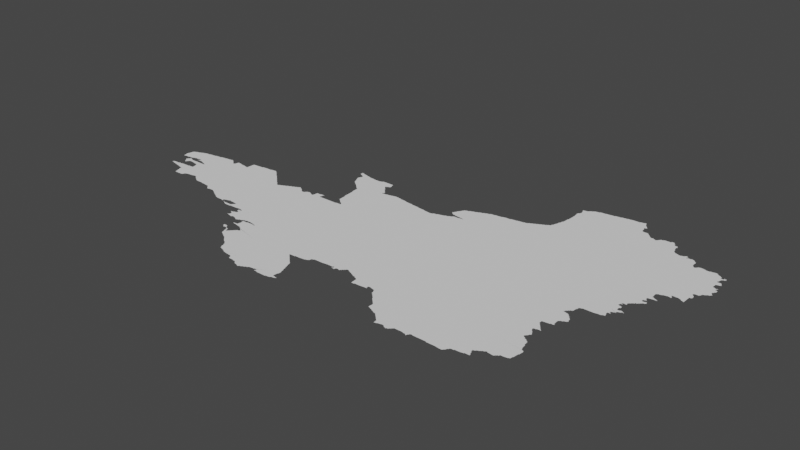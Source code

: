# Source: nfrance.blend  (saved by Blender 3.3.6; exported with 4.5.12 LTS)
import bpy
from mathutils import Matrix  # noqa: F401  (used for matrix-valued properties, if any)

bpy.ops.wm.read_factory_settings(use_empty=True)
scene = bpy.context.scene
scene.name = 'Scene'

# ---- collections
col_collection = bpy.data.collections.new('Collection'); scene.collection.children.link(col_collection)

# ---- node groups
ng_auto_smooth = bpy.data.node_groups.new('Auto Smooth', 'GeometryNodeTree')
_s = ng_auto_smooth.interface.new_socket(name='Geometry', in_out='OUTPUT', socket_type='NodeSocketGeometry')
_s = ng_auto_smooth.interface.new_socket(name='Geometry', in_out='INPUT', socket_type='NodeSocketGeometry')
_s = ng_auto_smooth.interface.new_socket(name='Angle', in_out='INPUT', socket_type='NodeSocketFloat')
_s.subtype = 'ANGLE'
_s.min_value = 0.0
_s.max_value = 3.142
ng_auto_smooth.is_modifier = True
_N = ng_auto_smooth.nodes; _L = ng_auto_smooth.links
n0 = _N.new('NodeGroupOutput'); n0.name = 'Group Output'; n0.location = (480, -100)
n1 = _N.new('NodeGroupInput'); n1.name = 'Group Input'; n1.location = (-420, -300)
n2 = _N.new('NodeGroupInput'); n2.name = 'Group Input.001'; n2.location = (-60, -100)
n3 = _N.new('GeometryNodeSetShadeSmooth'); n3.name = 'Set Shade Smooth'; n3.location = (120, -100)
n3.domain = 'EDGE'
n4 = _N.new('GeometryNodeSetShadeSmooth'); n4.name = 'Set Shade Smooth.001'; n4.location = (300, -100)
n5 = _N.new('GeometryNodeInputMeshEdgeAngle'); n5.name = 'Edge Angle'; n5.location = (-420, -220)
n6 = _N.new('GeometryNodeInputEdgeSmooth'); n6.name = 'Is Edge Smooth'; n6.location = (-60, -160)
n7 = _N.new('GeometryNodeInputShadeSmooth'); n7.name = 'Is Face Smooth'; n7.location = (-240, -340)
n8 = _N.new('FunctionNodeBooleanMath'); n8.name = 'Boolean Math'; n8.location = (-60, -220)
n9 = _N.new('FunctionNodeCompare'); n9.name = 'Compare'; n9.location = (-240, -180)
n9.operation = 'LESS_EQUAL'
_L.new(n5.outputs[0], n9.inputs[0])
_L.new(n4.outputs[0], n0.inputs[0])
_L.new(n1.outputs[1], n9.inputs[1])
_L.new(n9.outputs[0], n8.inputs[0])
_L.new(n7.outputs[0], n8.inputs[1])
_L.new(n2.outputs[0], n3.inputs[0])
_L.new(n6.outputs[0], n3.inputs[1])
_L.new(n3.outputs[0], n4.inputs[0])
_L.new(n8.outputs[0], n3.inputs[2])
n0.is_active_output = True

# ---- world
world_world = bpy.data.worlds.new('World'); scene.world = world_world
world_world.use_nodes = True; world_world.node_tree.nodes.clear()
_N = world_world.node_tree.nodes; _L = world_world.node_tree.links
n0 = _N.new('ShaderNodeOutputWorld'); n0.name = 'World Output'; n0.location = (300, 300)
n1 = _N.new('ShaderNodeBackground'); n1.name = 'Background'; n1.location = (10, 300)
n1.inputs[0].default_value = (0.05088, 0.05088, 0.05088, 1.0)
_L.new(n1.outputs[0], n0.inputs[0])
n0.is_active_output = True
world_world.color = (0.05088, 0.05088, 0.05088)
world_world.use_sun_shadow = False
world_world.sun_shadow_jitter_overblur = 0.0

# ---- meshes
me_mesh_001 = bpy.data.meshes.new('Mesh.001')
me_mesh_001.from_pydata([(-4.568, 48.0, -7.478e-08), (-4.509, 47.99, -9.4e-08), (-4.487, 47.98, -7.454e-08), (-4.49, 47.99, -9.778e-08), (-4.724, 48.04, -7.466e-08), (-4.723, 48.05, -6.638e-08), (-4.71, 48.05, -9.848e-08), (-4.708, 48.06, -7.796e-08), (-4.683, 48.07, -9.588e-08), (-4.662, 48.02, -6.399e-08), (-4.67, 48.03, -9.349e-08), (-4.613, 48.07, -9.647e-08), (-4.594, 48.01, -9.151e-08), (-4.57, 48.01, -1.045e-07), (-4.623, 48.26, -8.374e-08), (-4.63, 48.26, -1.15e-07), (-4.627, 48.26, -6.326e-08), (-4.622, 48.27, -7.39e-08), (-4.604, 48.23, -7.025e-08), (-4.609, 48.25, -9.088e-08), (-4.61, 48.27, -9.76e-08), (-4.606, 48.29, -7.468e-08), (-4.59, 48.07, -9.614e-08), (-4.585, 48.08, -4.578e-08), (-4.586, 48.21, -7.877e-08), (-4.59, 48.23, -9.76e-08), (-4.59, 48.29, -9.848e-08), (-4.587, 48.31, -7.732e-08), (-4.57, 48.08, -6.354e-08), (-4.562, 48.18, -5.28e-08), (-4.568, 48.19, -8.616e-08), (-4.511, 48.23, -9.976e-08), (-4.551, 48.31, -9.817e-08), (-4.57, 48.31, -9.926e-08), (-4.548, 48.08, -7.939e-08), (-4.557, 48.17, -4.162e-08), (-4.557, 48.17, -8.99e-08), (-4.555, 48.17, -3.329e-08), (-4.553, 48.18, -8.391e-08), (-4.549, 48.18, -4.217e-08), (-4.55, 48.19, -9.587e-08), (-4.536, 48.19, -6.973e-08), (-4.53, 48.21, -8.896e-08), (-4.532, 48.31, -8.096e-08), (-4.475, 48.09, -9.085e-08), (-4.517, 48.22, -6.633e-08), (-4.488, 48.29, -9.421e-08), (-4.51, 48.29, -9.419e-08), (-4.516, 48.3, -5.438e-08), (-4.492, 48.24, -7.667e-08), (-4.78, 48.39, -4.661e-08), (-4.783, 48.41, -7.847e-08), (-4.783, 48.43, -7.816e-08), (-4.781, 48.44, -4.606e-08), (-4.765, 48.33, -8.194e-08), (-4.769, 48.37, -9.365e-08), (-4.77, 48.39, -9.77e-08), (-4.77, 48.45, -9.692e-08), (-4.768, 48.47, -8.934e-08), (-4.712, 48.34, -9.176e-08), (-4.76, 48.52, -9.3e-08), (-4.75, 48.53, -9.525e-08), (-4.747, 48.54, -8.113e-08), (-4.65, 48.57, -1.072e-07), (-4.71, 48.55, -9.517e-08), (-4.691, 48.34, -6.52e-08), (-4.702, 48.56, -7.138e-08), (-4.669, 48.57, -8.872e-08), (-4.653, 48.34, -6.472e-08), (-4.65, 48.35, -9.77e-08), (-4.63, 48.35, -9.264e-08), (-4.646, 48.58, -8.491e-08), (-4.597, 48.35, -8.792e-08), (-4.609, 48.59, -1.048e-07), (-4.602, 48.6, -7.344e-08), (-4.569, 48.32, -6.81e-08), (-4.56, 48.36, -5.815e-08), (-4.55, 48.37, -9.189e-08), (-4.569, 48.61, -8.827e-08), (-4.558, 48.32, -4.412e-08), (-4.55, 48.61, -9.92e-08), (-4.546, 48.62, -6.54e-08), (-4.51, 48.38, -8.184e-08), (-4.503, 48.63, -9.508e-08), (-4.433, 47.97, -9.013e-08), (-4.4, 47.92, -7.887e-08), (-4.406, 47.95, -9.067e-08), (-4.41, 47.97, -9.77e-08), (-4.381, 47.86, -4.606e-08), (-4.384, 47.88, -8.354e-08), (-4.39, 47.91, -9.349e-08), (-4.362, 47.8, -4.747e-08), (-4.365, 47.81, -9.404e-08), (-4.37, 47.85, -9.95e-08), (-4.21, 47.81, -1.024e-07), (-4.215, 47.8, -4.899e-08), (-4.192, 47.81, -8.53e-08), (-4.19, 47.83, -9.439e-08), (-4.173, 47.85, -8.1e-08), (-4.18, 47.84, -4.439e-08), (-4.204, 48.1, -6.399e-08), (-4.325, 48.04, -9.988e-08), (-4.467, 48.24, -9.206e-08), (-4.432, 48.09, -9.308e-08), (-4.39, 48.23, -1.012e-07), (-4.402, 48.09, -9.458e-08), (-4.38, 48.22, -5.744e-08), (-4.37, 48.09, -9.458e-08), (-4.362, 48.1, -4.162e-08), (-4.295, 48.1, -9.293e-08), (-4.35, 48.1, -7.256e-08), (-4.329, 48.22, -8.435e-08), (-4.25, 48.29, -1.059e-07), (-4.301, 48.18, -4.528e-08), (-4.304, 48.19, -7.937e-08), (-4.309, 48.21, -9.268e-08), (-4.287, 48.1, -4.997e-08), (-4.281, 48.1, -6.781e-08), (-4.28, 48.11, -1.496e-08), (-4.287, 48.15, -1.549e-07), (-4.29, 48.17, -9.518e-08), (-4.279, 48.11, -7.61e-08), (-4.279, 48.11, -5.993e-08), (-4.265, 48.32, -8.354e-08), (-4.235, 48.29, -4.993e-08), (-4.22, 48.3, -3.329e-08), (-4.229, 48.31, -9.007e-08), (-4.204, 48.29, -4.992e-08), (-4.207, 48.29, -3.74e-08), (-4.204, 48.29, -4.994e-08), (-4.201, 48.29, -5.993e-08), (-4.201, 48.29, -5.993e-08), (-4.217, 48.3, -4.994e-08), (-4.212, 48.3, -6.076e-08), (-4.207, 48.3, -8.99e-08), (-4.45, 48.38, -8.667e-08), (-4.45, 48.63, -9.455e-08), (-4.447, 48.34, -4.162e-08), (-4.445, 48.34, -3.329e-08), (-4.444, 48.34, -5.993e-08), (-4.446, 48.34, -1.589e-07), (-4.44, 48.34, -2.517e-08), (-4.441, 48.34, 3.368e-08), (-4.45, 48.39, -9.792e-08), (-4.432, 48.34, -9.16e-08), (-4.432, 48.35, -6.929e-08), (-4.425, 48.35, -7.969e-08), (-4.42, 48.36, -3.329e-08), (-4.443, 48.64, -7.011e-08), (-4.41, 48.35, -9.364e-08), (-4.407, 48.37, -7.814e-08), (-4.41, 48.39, -1.058e-07), (-4.371, 48.35, -9.753e-08), (-4.39, 48.37, -9.681e-08), (-4.392, 48.38, -2.696e-07), (-4.392, 48.38, -4.007e-08), (-4.39, 48.38, -3.329e-08), (-4.398, 48.38, -4.994e-08), (-4.393, 48.39, -8.99e-08), (-4.387, 48.38, -8.99e-08), (-4.387, 48.39, -8.99e-08), (-4.35, 48.35, -9.275e-08), (-4.349, 48.65, -9.583e-08), (-4.322, 48.34, -6.056e-08), (-4.33, 48.35, -8.628e-08), (-4.33, 48.65, -9.671e-08), (-4.289, 48.33, -8.751e-08), (-3.87, 48.63, -1.17e-07), (-4.27, 48.33, -9.603e-08), (-4.326, 48.66, -6.537e-08), (-4.235, 48.67, -9.899e-08), (-4.208, 48.68, -6.408e-08), (-4.149, 48.69, -8.939e-08), (-4.152, 47.86, -6.187e-08), (-4.137, 47.86, -4.439e-08), (-4.13, 47.87, -9.536e-08), (-4.105, 47.87, -9.224e-08), (-4.031, 47.88, -7.898e-08), (-4.013, 47.88, -4.717e-08), (-4.01, 47.89, -9.77e-08), (-3.99, 47.89, -9.241e-08), (-3.97, 47.89, -9.094e-08), (-3.944, 47.88, -6.633e-08), (-3.95, 47.89, -9.5e-08), (-3.923, 47.86, -5.527e-08), (-3.929, 47.87, -9.083e-08), (-3.9, 47.84, -8.594e-08), (-3.908, 47.85, -8.437e-08), (-3.887, 47.83, -7.749e-08), (-3.865, 47.82, -7.132e-08), (-3.87, 47.83, -9.681e-08), (-3.844, 47.8, -7.085e-08), (-3.849, 47.81, -9.38e-08), (-3.878, 48.09, -8.194e-08), (-4.21, 48.67, -1.003e-07), (-3.89, 48.65, -9.692e-08), (-3.696, 48.57, -9.988e-08), (-3.85, 48.63, -8.799e-08), (-4.11, 48.69, -9.429e-08), (-4.102, 48.7, -4.233e-08), (-4.053, 48.7, -8.542e-08), (-3.97, 48.71, -1.015e-07), (-4.011, 48.71, -9.445e-08), (-3.99, 48.71, -9.614e-08), (-3.985, 48.72, -4.578e-08), (-3.971, 48.72, -5.993e-08), (-3.952, 48.71, -7.935e-08), (-3.911, 48.67, -9.158e-08), (-3.932, 48.69, -8.587e-08), (-3.94, 48.7, -3.329e-08), (-3.918, 48.68, -5.327e-08), (-3.895, 48.66, -6.748e-08), (-3.873, 48.64, -7.491e-08), (-3.841, 48.64, -5.951e-08), (-3.797, 47.79, -8.982e-08), (-3.712, 47.79, -9.293e-08), (-3.685, 47.78, -4.578e-08), (-3.69, 47.79, -9.614e-08), (-3.669, 47.78, -7.225e-08), (-3.637, 47.78, -8.304e-08), (-3.553, 47.77, -9.356e-08), (-3.522, 47.76, -5.327e-08), (-3.529, 47.77, -9.024e-08), (-3.83, 48.65, -9.603e-08), (-3.821, 48.7, -5.438e-08), (-3.827, 48.68, -8.917e-08), (-3.81, 48.71, -8.951e-08), (-3.751, 48.7, -7.544e-08), (-3.73, 48.69, -9.77e-08), (-3.733, 48.7, -4.717e-08), (-3.708, 48.69, -9.075e-08), (-3.618, 48.68, -7.387e-08), (-3.61, 48.67, -9.597e-08), (-3.59, 48.67, -9.128e-08), (-3.57, 48.67, -9.682e-08), (-3.568, 48.69, -9.655e-08), (-3.562, 48.81, -8.168e-08), (-3.55, 48.82, -4.786e-08), (-3.55, 48.81, -9.829e-08), (-3.525, 48.82, -8.028e-08), (-3.286, 47.68, -7.01e-08), (-3.26, 47.66, -3.329e-08), (-3.269, 47.67, -8.448e-08), (-3.248, 47.66, -7.713e-08), (-3.224, 47.64, -7.592e-08), (-3.229, 47.65, -9.4e-08), (-3.208, 47.63, -8.238e-08), (-3.503, 47.74, -8.096e-08), (-3.509, 47.75, -8.928e-08), (-3.483, 47.72, -6.126e-08), (-3.489, 47.73, -8.746e-08), (-3.464, 47.7, -6.088e-08), (-3.469, 47.71, -9.839e-08), (-3.451, 47.7, -6.948e-08), (-3.431, 47.7, -4.756e-08), (-3.43, 47.71, -9.848e-08), (-3.41, 47.71, -9.264e-08), (-3.142, 48.21, -9.198e-08), (-3.372, 47.71, -9.291e-08), (-3.35, 47.71, -9.295e-08), (-3.324, 47.7, -6.193e-08), (-3.33, 47.71, -9.508e-08), (-3.308, 47.69, -8.942e-08), (-3.29, 47.69, -9.827e-08), (-3.389, 48.83, -9.34e-08), (-3.37, 48.83, -9.77e-08), (-3.367, 48.84, -7.154e-08), (-3.274, 48.85, -9.109e-08), (-3.21, 48.85, -9.429e-08), (-3.185, 47.62, -6.249e-08), (-3.19, 47.63, -9.834e-08), (-3.169, 47.61, -9.077e-08), (-3.147, 47.6, -7.195e-08), (-3.15, 47.61, -9.926e-08), (-3.121, 47.58, -4.217e-08), (-3.129, 47.59, -9.626e-08), (-3.109, 47.58, -8.611e-08), (-3.063, 47.57, -9.216e-08), (-2.992, 47.57, -9.403e-08), (-2.981, 47.6, -9.988e-08), (-2.963, 47.56, -4.699e-08), (-2.97, 47.57, -9.536e-08), (-2.951, 47.57, -8.928e-08), (-2.956, 47.58, -5.993e-08), (-2.956, 47.58, -5.993e-08), (-2.955, 47.58, -3.329e-08), (-2.953, 47.59, 3.115e-08), (-2.953, 47.59, -8.316e-08), (-2.946, 47.59, -8.312e-08), (-2.933, 47.56, -3.329e-08), (-2.934, 47.56, -5.993e-08), (-2.93, 47.56, -4.839e-08), (-2.938, 47.56, -4.994e-08), (-2.936, 47.56, -5.868e-08), (-2.931, 47.6, -8.152e-08), (-2.905, 47.54, -5.092e-08), (-2.907, 47.55, -1.026e-07), (-2.915, 47.6, -5.951e-08), (-2.91, 47.61, -9.422e-08), (-2.887, 47.54, -7.311e-08), (-2.897, 47.54, -8.99e-08), (-2.885, 47.54, -8.96e-08), (-2.892, 47.55, -7.491e-08), (-2.885, 47.61, -7.751e-08), (-3.19, 48.85, -9.692e-08), (-3.186, 48.86, -6.434e-08), (-3.089, 48.87, -9.139e-08), (-3.035, 48.83, -9.146e-08), (-3.05, 48.83, -9.521e-08), (-3.07, 48.85, -9.399e-08), (-3.076, 48.86, -6.703e-08), (-3.055, 48.84, -6.973e-08), (-3.03, 48.81, -9.677e-08), (-3.01, 48.79, -9.76e-08), (-3.014, 48.81, -7.468e-08), (-2.99, 48.77, -9.926e-08), (-2.993, 48.79, -7.55e-08), (-2.97, 48.75, -9.909e-08), (-2.973, 48.77, -7.732e-08), (-2.94, 48.74, -6.576e-08), (-2.952, 48.75, -8.048e-08), (-2.912, 48.71, -9.038e-08), (-2.932, 48.73, -8.293e-08), (-2.891, 48.69, -8.862e-08), (-2.919, 48.72, -4.217e-08), (-2.878, 48.68, -7.604e-08), (-2.899, 48.7, -4.217e-08), (-2.863, 47.52, -5.527e-08), (-2.869, 47.53, -9.223e-08), (-2.848, 47.51, -8.269e-08), (-2.85, 47.54, -9.724e-08), (-2.855, 47.62, -5.375e-08), (-2.85, 47.63, -9.791e-08), (-2.827, 47.5, -7.308e-08), (-2.83, 47.51, -1.078e-07), (-2.823, 47.54, -8.25e-08), (-2.829, 47.62, -4.756e-08), (-2.83, 47.63, -9.979e-08), (-2.811, 47.5, -8.526e-08), (-2.77, 47.54, -1.101e-07), (-2.797, 47.62, -7.804e-08), (-2.762, 47.62, -9.656e-08), (-2.75, 47.5, -7.552e-08), (-2.748, 47.54, -9.109e-08), (-2.73, 47.5, -6.219e-08), (-2.73, 47.55, -9.492e-08), (-2.724, 47.56, -6.703e-08), (-2.717, 47.5, -4.439e-08), (-2.71, 47.51, -9.799e-08), (-2.71, 47.57, -9.079e-08), (-2.704, 47.58, -6.703e-08), (-2.71, 47.61, -8.952e-08), (-2.685, 47.51, -9.36e-08), (-2.697, 47.61, -7.491e-08), (-2.69, 47.6, -3.329e-08), (-2.687, 47.61, -8.483e-08), (-2.687, 47.6, -8.468e-08), (-2.593, 47.65, -9.988e-08), (-2.69, 47.59, -9.818e-08), (-2.607, 47.51, -8.98e-08), (-2.56, 47.38, -4.162e-08), (-2.56, 47.38, -5.542e-08), (-2.366, 48.36, -9.618e-08), (-2.837, 48.64, -8.062e-08), (-2.831, 48.63, -9.294e-08), (-2.81, 48.61, -9.399e-08), (-2.816, 48.62, -6.703e-08), (-2.79, 48.59, -9.193e-08), (-2.795, 48.6, -6.796e-08), (-2.77, 48.57, -9.587e-08), (-2.775, 48.58, -7.135e-08), (-2.75, 48.55, -9.345e-08), (-2.754, 48.57, -7.584e-08), (-2.71, 48.51, -9.816e-08), (-2.73, 48.53, -9.926e-08), (-2.733, 48.55, -7.469e-08), (-2.713, 48.53, -7.732e-08), (-2.691, 48.51, -8.684e-08), (-2.669, 48.51, -9.317e-08), (-2.662, 48.52, -4.412e-08), (-2.648, 48.53, -8.39e-08), (-2.629, 48.53, -9.317e-08), (-2.622, 48.54, -7.71e-08), (-2.589, 48.55, -9.11e-08), (-2.582, 48.56, -6.513e-08), (-2.568, 48.56, -7.753e-08), (-2.856, 48.66, -7.902e-08), (-2.871, 48.67, -8.928e-08), (-2.851, 48.65, -9.185e-08), (-2.304, 46.99, -7.783e-08), (-2.303, 47.02, -1.76e-07), (-2.302, 47.02, -8.101e-08), (-2.286, 46.98, -7.391e-08), (-2.29, 46.99, -1.144e-07), (-2.29, 47.02, -7.99e-08), (-2.267, 46.96, -6.598e-08), (-2.27, 46.97, -9.587e-08), (-2.257, 47.02, -4.47e-08), (-2.258, 46.96, -4.412e-08), (-2.25, 46.97, -9.43e-08), (-2.25, 47.01, -9.796e-08), (-2.55, 47.29, -3.329e-08), (-2.549, 47.29, -4.994e-08), (-2.542, 47.29, -8.093e-08), (-2.546, 47.29, -5.993e-08), (-2.545, 47.29, -3.329e-08), (-2.542, 47.3, -4.772e-08), (-2.542, 47.29, -4.367e-08), (-2.535, 47.29, -8.795e-08), (-2.524, 47.29, -7.425e-08), (-2.526, 47.3, -6.084e-08), (-2.525, 47.36, -6.516e-08), (-2.503, 47.28, -7.371e-08), (-2.51, 47.29, -9.43e-08), (-2.505, 47.33, -9.909e-08), (-2.509, 47.35, -9.364e-08), (-2.508, 47.31, -9.863e-08), (-2.45, 47.27, -9.002e-08), (-2.43, 47.26, -3.329e-08), (-2.425, 47.26, -4.578e-08), (-2.435, 47.27, -8.449e-08), (-2.414, 47.28, -8.339e-08), (-2.425, 47.27, -9.427e-08), (-2.385, 47.28, -3.768e-08), (-2.38, 47.28, -7.722e-08), (-2.395, 47.28, -6.743e-08), (-2.384, 47.28, -9.163e-08), (-2.381, 47.28, -7.267e-08), (-2.292, 47.35, -9.988e-08), (-2.341, 47.26, -7.716e-08), (-2.349, 47.27, -9.11e-08), (-2.304, 47.24, -5.438e-08), (-2.31, 47.25, -9.419e-08), (-2.294, 47.24, -6.259e-08), (-2.29, 47.25, -9.681e-08), (-2.271, 47.25, -8.428e-08), (-2.245, 47.14, -8.125e-08), (-2.242, 47.14, -6.076e-08), (-2.254, 47.26, -6.638e-08), (-2.25, 47.27, -9.957e-08), (-2.548, 47.37, -8.192e-08), (-2.531, 47.52, -7.966e-08), (-2.53, 47.37, -9.681e-08), (-2.529, 47.39, -8.711e-08), (-2.51, 47.39, -1.017e-07), (-2.5, 47.46, -5.923e-08), (-2.5, 47.5, -3.668e-08), (-2.515, 47.52, -6.286e-08), (-2.505, 47.4, -9.081e-08), (-2.488, 47.45, -1.749e-07), (-2.49, 47.49, -9.458e-08), (-2.498, 47.5, -4.162e-08), (-2.495, 47.52, -5.981e-08), (-2.464, 47.42, -6.326e-08), (-2.463, 47.44, -5.28e-08), (-2.47, 47.45, -8.411e-08), (-2.47, 47.49, -9.264e-08), (-2.469, 47.51, -8.462e-08), (-2.47, 47.41, -9.729e-08), (-2.455, 47.42, -9.377e-08), (-2.455, 47.44, -9.62e-08), (-2.449, 47.49, -5.713e-08), (-2.446, 47.5, -5.993e-08), (-2.446, 47.5, -5.993e-08), (-2.457, 47.49, -4.994e-08), (-2.45, 47.51, -9.597e-08), (-2.022, 47.77, -9.537e-08), (-2.549, 48.57, -9.11e-08), (-2.542, 48.58, -6.875e-08), (-2.509, 48.59, -8.971e-08), (-2.5, 48.6, -6.534e-08), (-2.45, 48.61, -9.971e-08), (-2.469, 48.61, -8.953e-08), (-2.447, 48.62, -7.058e-08), (-2.31, 48.65, -1.001e-07), (-2.41, 48.63, -9.837e-08), (-2.429, 48.63, -8.785e-08), (-2.279, 48.64, -7.016e-08), (-2.25, 48.61, -9.352e-08), (-2.271, 48.63, -8.791e-08), (-2.23, 48.59, -9.784e-08), (-2.256, 48.62, -6.326e-08), (-2.407, 48.64, -7.058e-08), (-2.389, 48.65, -8.737e-08), (-2.37, 48.65, -9.848e-08), (-2.366, 48.66, -6.638e-08), (-2.349, 48.67, -9.61e-08), (-2.335, 48.67, -9.427e-08), (-2.326, 48.67, -8.123e-08), (-2.333, 48.68, -4.439e-08), (-2.33, 48.68, -3.329e-08), (-2.314, 48.66, -7.283e-08), (-2.292, 48.65, -8.141e-08), (-1.981, 46.72, -7.751e-08), (-1.964, 46.7, -7.069e-08), (-1.969, 46.71, -8.964e-08), (-1.943, 46.68, -5.527e-08), (-1.949, 46.69, -9.083e-08), (-1.92, 46.66, -6.504e-08), (-1.928, 46.67, -8.437e-08), (-2.229, 46.97, -8.953e-08), (-2.23, 46.99, -9.848e-08), (-2.23, 47.01, -8.722e-08), (-2.207, 46.96, -7.068e-08), (-2.215, 46.97, -9.739e-08), (-2.216, 46.97, -6.78e-08), (-2.205, 46.96, -9.427e-08), (-2.207, 46.97, -4.439e-08), (-2.22, 46.99, -4.756e-08), (-2.182, 46.93, -6.459e-08), (-2.189, 46.95, -9.168e-08), (-2.192, 46.96, -7.277e-08), (-2.162, 46.87, -7.667e-08), (-2.169, 46.91, -8.972e-08), (-2.17, 46.93, -9.926e-08), (-2.171, 46.95, -9.122e-08), (-2.18, 46.96, -3.329e-08), (-2.142, 46.82, -6.589e-08), (-2.148, 46.85, -9.006e-08), (-2.15, 46.87, -1.065e-07), (-2.15, 46.91, -9.926e-08), (-2.151, 46.93, -9.241e-08), (-2.153, 46.95, -7.796e-08), (-2.128, 46.81, -8.877e-08), (-2.134, 46.89, -7.802e-08), (-2.131, 46.89, -7.271e-08), (-2.13, 46.9, -3.329e-08), (-2.138, 46.9, -7.741e-08), (-2.125, 46.89, -9.073e-08), (-2.138, 46.9, -6.784e-08), (-2.14, 46.91, -4.578e-08), (-2.122, 46.9, -5.868e-08), (-2.105, 46.8, -8.182e-08), (-2.11, 46.81, -9.838e-08), (-2.109, 46.91, -9.185e-08), (-2.103, 46.92, -6.126e-08), (-2.08, 46.78, -6.524e-08), (-2.089, 46.79, -8.781e-08), (-2.089, 46.93, -9.185e-08), (-2.067, 46.78, -7.581e-08), (-2.083, 46.94, -8.717e-08), (-2.069, 46.95, -8.585e-08), (-2.063, 46.96, -6.126e-08), (-2.043, 46.76, -7.621e-08), (-2.049, 46.77, -9.223e-08), (-1.996, 46.88, -9.988e-08), (-2.049, 46.97, -9.306e-08), (-2.044, 46.98, -6.703e-08), (-2.028, 46.75, -8.238e-08), (-2.03, 46.99, -8.982e-08), (-2.024, 47.0, -6.633e-08), (-2.005, 46.74, -6.516e-08), (-2.01, 46.75, -9.681e-08), (-1.989, 46.73, -8.9e-08), (-2.009, 47.01, -9.293e-08), (-1.99, 47.01, -9.848e-08), (-1.992, 47.02, -4.412e-08), (-1.984, 47.02, -7.38e-08), (-1.983, 47.04, -6.126e-08), (-1.975, 47.02, -9.739e-08), (-1.975, 47.04, -9.884e-08), (-2.233, 47.13, -7.427e-08), (-2.237, 47.14, -8.99e-08), (-2.222, 47.13, -4.162e-08), (-2.225, 47.14, -9.114e-08), (-2.227, 47.15, -7.55e-08), (-2.231, 47.27, -8.761e-08), (-2.21, 47.13, -8.975e-08), (-2.21, 47.15, -9.081e-08), (-2.2, 47.28, -5.92e-08), (-2.19, 47.13, -9.134e-08), (-2.191, 47.29, -8.971e-08), (-2.167, 47.12, -7.46e-08), (-2.17, 47.13, -9.848e-08), (-2.17, 47.15, -9.595e-08), (-2.165, 47.17, -8.48e-08), (-2.16, 47.2, -9.134e-08), (-2.16, 47.22, -5.99e-08), (-2.164, 47.25, -1.179e-07), (-2.17, 47.26, -4.162e-08), (-2.17, 47.26, -3.329e-08), (-2.167, 47.26, -8.99e-08), (-2.164, 47.27, -2.187e-08), (-2.171, 47.3, -8.386e-08), (-2.155, 47.2, -9.739e-08), (-2.155, 47.22, -8.802e-08), (-2.148, 47.27, -9.765e-08), (-2.138, 47.3, -6.634e-08), (-2.093, 47.11, -9.053e-08), (-2.13, 47.31, -9.349e-08), (-2.11, 47.27, -9.104e-08), (-2.11, 47.31, -9.076e-08), (-2.09, 47.27, -9.614e-08), (-2.085, 47.28, -4.899e-08), (-2.087, 47.31, -9.702e-08), (-2.068, 47.1, -5.69e-08), (-2.07, 47.11, -1.133e-07), (-2.047, 47.09, -8.043e-08), (-2.05, 47.28, -8.659e-08), (-2.03, 47.31, -9.333e-08), (-2.026, 47.07, -7.584e-08), (-2.03, 47.09, -9.848e-08), (-1.985, 47.28, -9.754e-08), (-2.026, 47.28, -8.219e-08), (-2.02, 47.3, -3.329e-08), (-2.005, 47.06, -6.973e-08), (-2.01, 47.07, -9.587e-08), (-2.005, 47.28, -8.163e-08), (-2.015, 47.3, -6.195e-08), (-1.99, 47.05, -9.399e-08), (-1.975, 47.3, -8.719e-08), (-1.95, 47.27, -9.814e-08), (-1.977, 47.28, -4.994e-08), (-1.95, 47.28, -4.705e-08), (-1.97, 47.29, -3.832e-08), (-1.962, 47.29, -4.994e-08), (-1.945, 47.28, -3.329e-08), (-1.957, 47.29, -6.115e-08), (-1.947, 47.29, -7.741e-08), (-1.942, 47.28, -4.994e-08), (-1.93, 47.29, -1.168e-07), (-1.899, 47.21, -9.988e-08), (-1.93, 47.27, -1.337e-07), (-2.234, 48.6, -7.295e-08), (-2.204, 48.58, -5.993e-08), (-2.205, 48.58, -3.329e-08), (-2.201, 48.58, -5.993e-08), (-2.2, 48.58, -3.329e-08), (-2.208, 48.59, -4.772e-08), (-2.215, 48.58, -9.739e-08), (-2.216, 48.59, -6.326e-08), (-2.17, 48.59, -2.037e-08), (-2.166, 48.6, -7.01e-08), (-2.149, 48.61, -8.906e-08), (-2.142, 48.62, -4.162e-08), (-2.128, 48.63, -9.311e-08), (-2.11, 48.63, -9.5e-08), (-2.09, 48.63, -9.271e-08), (-2.071, 48.63, -8.566e-08), (-2.025, 48.58, -9.988e-08), (-2.05, 48.61, -9.597e-08), (-2.056, 48.62, -6.193e-08), (-2.032, 48.61, -8.192e-08), (-2.004, 48.59, -5.752e-08), (-2.001, 48.59, -5.993e-08), (-2.0, 48.6, -5.008e-08), (-2.008, 48.6, -6.076e-08), (-2.015, 48.59, -9.739e-08), (-2.016, 48.6, -5.438e-08), (-2.0, 48.6, -4.162e-08), (-1.877, 48.58, -9.988e-08), (-1.99, 48.61, -9.307e-08), (-1.91, 48.69, -1.028e-07), (-2.104, 48.64, -5.771e-08), (-2.093, 48.64, -6.792e-08), (-1.981, 48.69, -8.265e-08), (-1.94, 49.68, -3.329e-08), (-1.943, 49.69, -7.88e-08), (-1.927, 49.67, -7.635e-08), (-1.943, 49.73, -9.19e-08), (-1.931, 49.73, -8.768e-08), (-1.907, 46.65, -7.679e-08), (-1.885, 46.64, -6.973e-08), (-1.89, 46.65, -9.681e-08), (-1.864, 46.62, -5.868e-08), (-1.869, 46.63, -9.281e-08), (-1.841, 46.58, -7.276e-08), (-1.849, 46.61, -9.263e-08), (-1.613, 46.97, -9.988e-08), (-1.82, 46.52, -4.162e-08), (-1.826, 46.54, -6.909e-08), (-1.83, 46.57, -9.685e-08), (-1.806, 46.49, -7.871e-08), (-1.809, 46.51, -9.835e-08), (-1.782, 46.48, -4.162e-08), (-1.789, 46.49, -9.11e-08), (-1.752, 46.47, -9.359e-08), (-1.727, 46.46, -6.904e-08), (-1.73, 46.47, -9.926e-08), (-1.709, 46.45, -8.777e-08), (-1.685, 46.44, -6.409e-08), (-1.69, 46.45, -9.681e-08), (-1.669, 46.43, -8.462e-08), (-1.63, 46.43, -1.003e-07), (-1.65, 46.43, -9.264e-08), (-1.629, 46.42, -4.735e-08), (-1.605, 46.42, -8.802e-08), (-1.175, 46.45, -9.988e-08), (-1.916, 47.28, -6.881e-08), (-1.916, 47.28, -5.993e-08), (-1.914, 47.28, -4.994e-08), (-1.911, 47.28, -5.993e-08), (-1.911, 47.28, -5.993e-08), (-1.914, 47.28, -7.806e-08), (-1.863, 47.32, -9.988e-08), (-1.865, 48.64, -9.055e-08), (-1.866, 48.62, -7.103e-08), (-1.855, 48.62, -5.091e-08), (-1.86, 48.64, -7.198e-08), (-1.81, 48.62, -6.705e-08), (-1.77, 48.62, -7.369e-08), (-1.71, 48.62, -8.778e-08), (-1.69, 48.62, -8.212e-08), (-1.63, 48.62, -8.324e-08), (-1.598, 48.62, -8.874e-08), (-1.903, 48.7, -4.439e-08), (-1.89, 48.7, -4.994e-08), (-1.859, 48.7, -8.501e-08), (-1.852, 48.67, -8.785e-08), (-1.85, 48.69, -9.848e-08), (-1.837, 48.69, -6.638e-08), (-1.835, 48.7, -7.353e-08), (-1.683, 49.28, -6.126e-08), (-1.662, 49.26, -7.606e-08), (-1.669, 49.27, -9.067e-08), (-1.641, 49.24, -7.009e-08), (-1.648, 49.25, -9.802e-08), (-1.628, 49.23, -8.269e-08), (-1.6, 49.1, -4.162e-08), (-1.6, 49.11, -6.579e-08), (-1.602, 49.13, -9.418e-08), (-1.605, 49.2, -9.031e-08), (-1.61, 49.23, -9.69e-08), (-1.881, 49.54, -5.951e-08), (-1.881, 49.54, -4.412e-08), (-1.862, 49.49, -6.3e-08), (-1.867, 49.51, -8.409e-08), (-1.87, 49.53, -9.597e-08), (-1.869, 49.55, -9.229e-08), (-1.865, 49.57, -7.479e-08), (-1.861, 49.58, -4.412e-08), (-1.843, 49.45, -6.904e-08), (-1.848, 49.47, -8.684e-08), (-1.85, 49.49, -9.848e-08), (-1.849, 49.59, -9.317e-08), (-1.82, 49.4, -3.329e-08), (-1.824, 49.41, -8.54e-08), (-1.828, 49.43, -8.914e-08), (-1.83, 49.45, -9.926e-08), (-1.47, 49.47, -9.988e-08), (-1.845, 49.61, -1.012e-07), (-1.802, 49.38, -5.327e-08), (-1.809, 49.39, -9.203e-08), (-1.781, 49.36, -4.217e-08), (-1.788, 49.37, -8.743e-08), (-1.768, 49.35, -8.269e-08), (-1.75, 49.35, -1.002e-07), (-1.747, 49.33, -7.766e-08), (-1.726, 49.32, -7.391e-08), (-1.73, 49.33, -9.761e-08), (-1.705, 49.3, -6.796e-08), (-1.71, 49.31, -9.135e-08), (-1.69, 49.29, -9.317e-08), (-1.903, 49.66, -9.38e-08), (-1.91, 49.67, -9.403e-08), (-1.893, 49.72, -7.579e-08), (-1.888, 49.65, -8.437e-08), (-1.89, 49.71, -9.848e-08), (-1.866, 49.64, -7.01e-08), (-1.87, 49.65, -9.848e-08), (-1.871, 49.71, -9.104e-08), (-1.849, 49.63, -8.978e-08), (-1.81, 49.69, -1.038e-07), (-1.812, 49.7, -8.945e-08), (-1.79, 49.69, -9.134e-08), (-1.732, 49.68, -8.595e-08), (-1.73, 49.67, -9.809e-08), (-1.679, 49.67, -9.382e-08), (-1.71, 49.67, -9.134e-08), (-1.63, 49.66, -9.804e-08), (-1.65, 49.67, -8.99e-08), (-1.604, 49.66, -8.664e-08), (-1.503, 46.4, -6.354e-08), (-1.48, 46.36, -3.329e-08), (-1.485, 46.37, -7.855e-08), (-1.49, 46.39, -9.836e-08), (-1.468, 46.35, -8.454e-08), (-1.45, 46.35, -9.364e-08), (-1.39, 46.35, -9.785e-08), (-1.386, 46.34, -4.661e-08), (-1.37, 46.34, -6.686e-08), (-1.348, 46.34, -8.661e-08), (-1.323, 46.32, -6.354e-08), (-1.329, 46.33, -9.067e-08), (-1.305, 46.3, -8.546e-08), (-1.31, 46.31, -9.582e-08), (-1.51, 46.41, -9.295e-08), (-1.532, 48.62, -8.635e-08), (-1.51, 48.63, -8.99e-08), (-1.45, 48.63, -8.989e-08), (-1.429, 48.63, -8.839e-08), (-1.58, 48.89, -4.786e-08), (-1.582, 48.91, -7.777e-08), (-1.584, 48.96, -8.948e-08), (-1.564, 48.75, -8.877e-08), (-1.568, 48.82, -9.417e-08), (-1.57, 48.89, -9.683e-08), (-1.544, 48.74, -8.136e-08), (-1.55, 48.75, -9.399e-08), (-1.522, 48.72, -5.327e-08), (-1.529, 48.73, -9.067e-08), (-0.968, 48.94, -9.988e-08), (-1.5, 48.7, -3.329e-08), (-1.508, 48.71, -8.614e-08), (-1.488, 48.69, -7.948e-08), (-1.466, 48.67, -7.491e-08), (-1.47, 48.69, -9.848e-08), (-1.445, 48.66, -6.796e-08), (-1.45, 48.67, -9.848e-08), (-1.429, 48.65, -9.294e-08), (-1.587, 49.03, -9.235e-08), (-1.589, 49.06, -9.452e-08), (-1.59, 49.09, -9.737e-08), (-1.249, 49.32, -9.988e-08), (-1.51, 49.66, -9.647e-08), (-1.47, 49.67, -1.072e-07), (-1.31, 49.57, -9.654e-08), (-1.31, 49.55, -9.492e-08), (-1.279, 49.52, -7.633e-08), (-1.291, 49.53, -9.05e-08), (-1.297, 49.54, -6.023e-08), (-1.292, 49.57, -8.533e-08), (-1.532, 49.66, -8.655e-08), (-1.488, 49.67, -8.472e-08), (-1.467, 49.68, -7.195e-08), (-1.449, 49.69, -9.023e-08), (-1.418, 49.69, -9.32e-08), (-1.37, 49.69, -9.275e-08), (-1.331, 49.69, -9.206e-08), (-1.31, 49.69, -9.158e-08), (-1.269, 46.29, -9.104e-08), (-1.247, 46.28, -5.76e-08), (-1.25, 46.29, -9.916e-08), (-1.211, 46.27, -8.69e-08), (-1.193, 46.28, -8.441e-08), (-1.19, 46.29, -9.926e-08), (-1.171, 46.29, -8.424e-08), (-1.154, 46.3, -6.638e-08), (-1.15, 46.31, -9.672e-08), (-1.131, 46.31, -8.684e-08), (-1.114, 46.32, -6.638e-08), (-1.11, 46.33, -9.848e-08), (-1.091, 46.33, -8.472e-08), (-1.075, 46.34, -7.881e-08), (-1.07, 46.35, -9.681e-08), (-1.014, 46.36, -8.596e-08), (-0.9799, 46.36, -3.917e-08), (-0.9703, 46.37, -9.257e-08), (-1.165, 49.34, -9.897e-08), (-1.272, 49.51, -8.437e-08), (-1.276, 49.58, -5.771e-08), (-1.27, 49.59, -9.426e-08), (-1.23, 49.45, -9.295e-08), (-1.25, 49.47, -9.76e-08), (-1.254, 49.49, -7.991e-08), (-1.252, 49.59, -8.466e-08), (-1.235, 49.47, -7.283e-08), (-1.236, 49.6, -5.438e-08), (-1.185, 49.36, -9.469e-08), (-1.211, 49.43, -9.185e-08), (-1.216, 49.44, -6.873e-08), (-1.185, 49.34, -8.761e-08), (-1.192, 49.41, -8.768e-08), (-1.198, 49.42, -5.28e-08), (-1.18, 49.36, -6.94e-08), (-1.163, 49.35, -4.439e-08), (-1.176, 49.37, -7.616e-08), (-1.174, 49.39, -7.935e-08), (-1.179, 49.4, -4.217e-08), (-1.149, 49.35, -8.897e-08), (-1.13, 49.35, -9.479e-08), (-1.11, 49.35, -9.018e-08), (-1.106, 49.36, -4.661e-08), (-1.077, 49.36, -8.33e-08), (-1.03, 49.37, -9.261e-08), (-1.01, 49.37, -9.692e-08), (-1.006, 49.38, -4.661e-08), (-0.9877, 49.38, -7.958e-08), (-1.256, 49.69, -8.636e-08), (-1.27, 49.69, -9.156e-08), (-1.25, 49.65, -9.518e-08), (-1.233, 49.61, -8.612e-08), (-1.239, 49.64, -6.839e-08), (-0.9459, 46.33, -7.607e-08), (-0.9419, 46.34, -5.28e-08), (-0.9505, 46.37, -8.942e-08), (-0.8053, 46.44, -9.988e-08), (-0.9296, 46.33, -9.228e-08), (-0.9296, 46.35, -9.648e-08), (-0.9325, 46.37, -3.886e-08), (-0.9298, 46.37, -2.835e-08), (-0.9375, 46.37, -4.994e-08), (-0.9318, 46.36, -6.076e-08), (-0.935, 46.38, -9.739e-08), (-0.925, 46.36, -9.925e-08), (-0.925, 46.38, -9.739e-08), (-0.8899, 46.33, -9.585e-08), (-0.886, 46.32, -4.661e-08), (-0.87, 46.32, -4.994e-08), (-0.8425, 46.32, -6.175e-08), (-0.7987, 46.32, -8.674e-08), (-0.7697, 46.32, -8.517e-08), (-0.7505, 46.32, -8.561e-08), (-0.7183, 46.32, -7.044e-08), (-0.7103, 46.33, -9.349e-08), (-0.6765, 46.33, -9.098e-08), (-0.6399, 46.34, -5.341e-08), (-0.6171, 46.51, -9.829e-08), (-0.6702, 46.67, -9.145e-08), (-0.6902, 46.73, -9.145e-08), (-0.6302, 46.55, -9.735e-08), (-0.6728, 46.69, -8.777e-08), (-0.6792, 46.72, -6.417e-08), (-0.6338, 46.41, -8.951e-08), (-0.6331, 46.43, -9.296e-08), (-0.6301, 46.47, -9.505e-08), (-0.6502, 46.61, -8.801e-08), (-0.6528, 46.63, -8.777e-08), (-0.6592, 46.66, -6.415e-08), (-0.8913, 46.97, -8.763e-08), (-0.06983, 49.31, -1.028e-07), (-0.8915, 46.97, -5.993e-08), (-0.8887, 46.97, -4.994e-08), (-0.8935, 46.97, -9.849e-08), (-0.8825, 46.97, -6.737e-08), (-0.886, 46.96, -7.222e-08), (-0.8516, 46.93, -8.906e-08), (-0.8718, 46.95, -8.5e-08), (-0.88, 46.96, -3.329e-08), (-0.875, 46.98, -8.324e-08), (-0.8651, 46.98, -7.852e-08), (-0.8313, 46.91, -9.23e-08), (-0.8588, 46.94, -4.217e-08), (-0.85, 46.98, -7.491e-08), (-0.8378, 46.92, -5.327e-08), (-0.8312, 46.98, -6.73e-08), (-0.8109, 46.89, -8.928e-08), (-0.8178, 46.9, -5.327e-08), (-0.81, 46.98, -4.994e-08), (-0.7908, 46.87, -9.185e-08), (-0.7968, 46.88, -6.126e-08), (-0.7953, 46.98, -6.138e-08), (-0.79, 46.99, -9.614e-08), (-0.7705, 46.85, -9.399e-08), (-0.7757, 46.86, -6.354e-08), (-0.7652, 46.99, -9.501e-08), (-0.7505, 46.83, -9.399e-08), (-0.7559, 46.84, -6.703e-08), (-0.7302, 46.81, -9.376e-08), (-0.7347, 46.82, -7.275e-08), (-0.73, 46.99, -9.432e-08), (-0.7102, 46.79, -9.428e-08), (-0.715, 46.81, -7.135e-08), (-0.7085, 46.99, -9.235e-08), (-0.6928, 46.75, -8.777e-08), (-0.6992, 46.78, -6.412e-08), (-0.6288, 47.0, -8.809e-08), (-0.8028, 49.3, -9.988e-08), (-0.6046, 49.34, -9.534e-08), (-0.9495, 49.39, -9.269e-08), (-0.9247, 49.39, -8.336e-08), (-0.8366, 49.38, -6.453e-08), (-0.83, 49.37, -9.536e-08), (-0.8073, 49.37, -9.091e-08), (-0.7118, 49.36, -8.14e-08), (-0.71, 49.35, -9.926e-08), (-0.6901, 49.35, -9.205e-08), (-0.6303, 46.35, -9.257e-08), (-0.63, 46.39, -9.926e-08), (-0.5732, 46.36, -9.133e-08), (-0.6084, 46.39, -9.987e-08), (-0.57, 46.37, -9.76e-08), (-0.5541, 46.37, -7.468e-08), (-0.5507, 46.38, -7.845e-08), (-0.6171, 46.53, -8.227e-08), (-0.6328, 46.57, -8.777e-08), (-0.6392, 46.6, -6.415e-08), (-0.6201, 46.48, -5.147e-08), (-0.62, 46.54, -4.578e-08), (-0.6138, 47.0, -6.638e-08), (-0.61, 47.01, -9.96e-08), (-0.5913, 47.01, -8.566e-08), (-0.5745, 47.02, -6.409e-08), (-0.57, 47.03, -9.681e-08), (-0.5551, 47.03, -7.717e-08), (-0.5507, 47.07, -9.289e-08), (-0.5564, 47.05, -7.937e-08), (-0.5141, 47.08, -8.039e-08), (-0.51, 47.09, -9.681e-08), (-0.49, 47.09, -9.521e-08), (-0.4691, 47.09, -9.167e-08), (-0.43, 47.09, -9.156e-08), (-0.4012, 47.09, -9.028e-08), (-0.3564, 47.09, -8.783e-08), (-0.3173, 47.1, -8.37e-08), (-0.2954, 49.3, -8.666e-08), (-0.57, 49.33, -9.748e-08), (-0.5727, 49.34, -4.717e-08), (-0.5457, 49.33, -9.034e-08), (-0.434, 49.32, -7.698e-08), (-0.43, 49.31, -9.692e-08), (-0.408, 49.31, -9.345e-08), (-0.29, 47.1, -9.504e-08), (-0.2701, 47.1, -8.088e-08), (-0.17, 47.11, -9.964e-08), (-0.25, 47.1, -7.491e-08), (-0.23, 47.1, -7.491e-08), (-0.2111, 47.1, -4.92e-08), (-0.1781, 47.1, -4.46e-08), (-0.1725, 47.07, -3.329e-08), (-0.1713, 47.07, -4.994e-08), (-0.168, 47.07, -3.806e-08), (-0.1685, 47.07, -6.605e-08), (-0.1662, 47.08, -9.014e-08), (-0.1624, 47.08, -8.99e-08), (-0.1633, 47.07, -4.439e-08), (-0.1612, 47.08, -4.217e-08), (-0.1494, 47.07, -8.983e-08), (-0.1482, 47.09, -9.379e-08), (-0.15, 47.11, -9.605e-08), (-0.125, 47.06, -4.566e-08), (-0.13, 47.07, -9.603e-08), (-0.12, 47.06, -3.329e-08), (-0.115, 47.07, -7.713e-08), (-0.1104, 47.09, -9.419e-08), (-0.09023, 47.1, -7.513e-08), (-0.06945, 47.1, -8.952e-08), (-0.04958, 47.09, -8.679e-08), (-0.035, 47.09, -7.135e-08), (-0.03019, 47.11, -9.587e-08), (-0.01019, 47.13, -9.322e-08), (-0.015, 47.11, -7.135e-08), (0.6759, 49.24, -8.701e-08), (-0.29, 49.29, -9.784e-08), (-0.2633, 49.29, -9.555e-08), (-0.1908, 49.28, -8.544e-08), (-0.1689, 49.28, -8.749e-08), (-0.1299, 49.29, -9.78e-08), (-0.009834, 49.33, -9.771e-08), (-0.1248, 49.3, -5.375e-08), (-0.09777, 49.31, -8.782e-08), (-0.06364, 49.32, -6.422e-08), (-0.02915, 49.33, -9.165e-08), (-0.003344, 49.34, -4.439e-08), (-4.58, 48.2, -6.345e-08), (-2.45, 47.5, 2.477e-07), (-1.26, 49.5, 3.329e-08), (0.3201, 46.94, -4.366e-08), (0.3182, 46.95, -8.466e-08), (0.3132, 47.03, -9.143e-08), (0.006202, 47.13, -7.491e-08), (0.009973, 47.15, -9.76e-08), (0.02588, 47.15, -7.468e-08), (0.02997, 47.17, -9.76e-08), (0.05053, 47.17, -8.99e-08), (0.07261, 47.16, -6.904e-08), (0.07, 47.17, -9.926e-08), (0.09108, 47.15, -8.777e-08), (0.1145, 47.14, -8.2e-08), (0.11, 47.15, -9.716e-08), (0.1564, 47.12, -6.839e-08), (0.1503, 47.13, -9.795e-08), (0.2002, 47.1, -6.965e-08), (0.1907, 47.11, -9.769e-08), (0.231, 47.09, -8.761e-08), (0.2533, 47.08, -6.564e-08), (0.25, 47.09, -9.762e-08), (0.2712, 47.07, -8.533e-08), (0.2952, 47.06, -5.375e-08), (0.2902, 47.07, -9.597e-08), (0.3114, 47.05, -9.344e-08), (0.01823, 49.34, -9.285e-08), (0.05027, 49.35, -9.43e-08), (0.05684, 49.36, -7.085e-08), (0.07423, 49.51, -7.733e-08), (0.07618, 49.53, -7.068e-08), (0.1102, 49.37, -9.515e-08), (0.0938, 49.49, -7.491e-08), (0.09003, 49.51, -9.76e-08), (0.09, 49.53, -9.585e-08), (0.09264, 49.55, -8.505e-08), (0.09811, 49.56, -5.771e-08), (0.1153, 49.38, -6.538e-08), (0.1149, 49.48, -6.796e-08), (0.1102, 49.49, -9.587e-08), (0.1104, 49.57, -9.5e-08), (0.1146, 49.59, -7.855e-08), (0.1315, 49.39, -8.536e-08), (0.1316, 49.47, -9.239e-08), (0.12, 49.6, -6.562e-08), (0.15, 49.39, -9.848e-08), (0.1534, 49.4, -7.167e-08), (0.256, 49.53, -9.988e-08), (0.1711, 49.41, -8.848e-08), (0.18, 49.42, -3.329e-08), (0.1767, 49.46, -8.114e-08), (0.17, 49.47, -9.536e-08), (0.1926, 49.42, -6.617e-08), (0.2304, 49.42, -8.647e-08), (0.2533, 49.42, -8.91e-08), (0.2878, 49.45, -9.229e-08), (0.2906, 49.43, -9.573e-08), (0.3025, 49.43, -4.994e-08), (0.3175, 49.43, -5.019e-08), (0.31, 49.44, -3.883e-08), (0.3175, 49.44, -4.994e-08), (0.31, 49.45, -9.751e-08), (0.1314, 49.61, -8.959e-08), (0.1366, 49.63, -7.01e-08), (0.15, 49.63, -9.76e-08), (0.1532, 49.65, -8.794e-08), (0.1581, 49.66, -5.28e-08), (0.1705, 49.67, -9.41e-08), (0.175, 49.69, -7.517e-08), (0.1902, 49.69, -9.115e-08), (0.1963, 49.7, -6.816e-08), (0.2307, 49.71, -8.972e-08), (0.25, 49.71, -9.384e-08), (0.2527, 49.72, -6.733e-08), (0.2711, 49.73, -8.664e-08), (0.2902, 49.73, -9.903e-08), (0.2963, 49.74, -7.33e-08), (0.37, 46.95, -9.871e-08), (0.3698, 46.94, -4.786e-08), (0.4013, 46.95, -9.305e-08), (0.4573, 46.95, -9.221e-08), (0.5685, 46.99, -1.008e-07), (0.5446, 46.96, -8.855e-08), (0.57, 47.01, -9.861e-08), (0.5696, 46.97, -9.492e-08), (0.6, 46.96, -7.822e-08), (0.5873, 46.96, -7.551e-08), (0.58, 47.0, -3.888e-08), (0.58, 47.01, -4.994e-08), (0.581, 47.01, -5.993e-08), (0.542, 47.42, -9.325e-08), (0.5851, 47.01, 1.015e-07), (0.584, 47.01, -5.993e-08), (0.5957, 47.01, -6.511e-08), (0.6, 46.96, -3.329e-08), (0.6181, 47.0, -4.162e-08), (0.6103, 47.01, -9.507e-08), (0.6388, 47.0, -8.492e-08), (0.3273, 49.43, -7.311e-08), (0.3273, 49.44, -6.321e-08), (0.3425, 49.44, -1.007e-07), (0.3425, 49.43, -9.945e-08), (0.3307, 49.75, -8.972e-08), (0.35, 49.75, -9.972e-08), (0.3528, 49.76, -8.19e-08), (0.3903, 49.77, -9.547e-08), (0.3965, 49.78, -7.354e-08), (0.4309, 49.79, -8.934e-08), (0.45, 49.79, -9.825e-08), (0.4526, 49.8, -6.68e-08), (0.4712, 49.81, -9.514e-08), (0.4965, 49.82, -7.202e-08), (0.4903, 49.81, -9.896e-08), (0.5309, 49.83, -8.934e-08), (0.55, 49.83, -9.592e-08), (0.5525, 49.84, -6.459e-08), (0.5706, 49.85, -8.603e-08), (0.6058, 49.85, -9.409e-08), (0.63, 49.85, -9.692e-08), (0.9127, 46.62, -7.058e-08), (0.9109, 46.63, -9.215e-08), (0.9125, 46.71, -8.293e-08), (0.9311, 46.61, -8.777e-08), (0.9169, 46.69, -9.74e-08), (0.9545, 46.6, -7.895e-08), (0.95, 46.61, -9.535e-08), (0.6705, 46.99, -9.104e-08), (0.6994, 46.96, -4.606e-08), (0.69, 46.99, -9.95e-08), (0.7152, 46.91, -8.831e-08), (0.7121, 46.93, -8.983e-08), (0.7101, 46.95, -9.779e-08), (0.7332, 46.89, -7.732e-08), (0.73, 46.91, -9.513e-08), (0.7532, 46.87, -7.732e-08), (0.75, 46.89, -9.926e-08), (0.7732, 46.85, -7.732e-08), (0.77, 46.87, -9.513e-08), (0.7932, 46.83, -8.951e-08), (0.79, 46.85, -9.926e-08), (0.82, 46.8, -3.329e-08), (0.8128, 46.81, -7.457e-08), (0.81, 46.83, -9.926e-08), (0.84, 46.78, -3.329e-08), (0.8325, 46.79, -8.161e-08), (0.86, 46.76, -9.069e-08), (0.8525, 46.77, -8.381e-08), (0.8545, 47.03, -8.74e-08), (0.88, 46.74, -3.329e-08), (0.8725, 46.75, -7.538e-08), (0.8925, 46.73, -8.161e-08), (2.558, 47.12, -9.988e-08), (0.634, 49.86, -5.98e-08), (0.6701, 49.86, -8.149e-08), (0.7501, 49.87, -8.989e-08), (0.7581, 49.88, -4.902e-08), (0.8138, 49.89, -9.089e-08), (0.8702, 49.89, -9.512e-08), (0.89, 49.89, -9.848e-08), (0.8926, 49.9, -8.859e-08), (0.9555, 49.91, -8.978e-08), (1.218, 46.37, -7.959e-08), (1.265, 46.38, -7.774e-08), (1.27, 46.39, -9.692e-08), (0.9977, 46.58, -6.958e-08), (0.9903, 46.59, -9.339e-08), (0.9891, 46.69, -9.988e-08), (1.04, 46.56, -6.734e-08), (1.031, 46.57, -8.99e-08), (1.071, 46.55, -8.777e-08), (1.326, 46.57, -9.988e-08), (1.095, 46.54, -9.091e-08), (1.09, 46.55, -9.681e-08), (1.116, 46.52, -6.703e-08), (1.11, 46.53, -9.005e-08), (1.137, 46.5, -8.06e-08), (1.131, 46.51, -9.306e-08), (1.157, 46.48, -5.28e-08), (1.151, 46.49, -9.185e-08), (1.178, 46.46, -7.578e-08), (1.171, 46.47, -8.99e-08), (1.199, 46.44, -7.154e-08), (1.192, 46.45, -9.06e-08), (1.215, 46.41, -9.043e-08), (1.212, 46.43, -9.236e-08), (0.9903, 49.91, -9.269e-08), (1.0, 49.92, -6.531e-08), (1.089, 49.93, -9.43e-08), (1.526, 49.95, -9.988e-08), (1.11, 49.93, -9.926e-08), (1.112, 49.94, -5.69e-08), (1.142, 49.94, -8.455e-08), (1.17, 49.95, -9.442e-08), (1.176, 49.96, -5.438e-08), (1.192, 49.97, -8.902e-08), (1.216, 49.98, -5.771e-08), (1.21, 49.97, -9.329e-08), (1.232, 49.99, -8.424e-08), (1.25, 49.99, -9.111e-08), (1.255, 50.0, -6.409e-08), (1.271, 50.01, -8.566e-08), (1.29, 46.39, -9.092e-08), (1.329, 46.4, -7.852e-08), (1.352, 46.4, -7.731e-08), (1.379, 46.38, -4.217e-08), (1.371, 46.39, -8.94e-08), (1.392, 46.37, -8.141e-08), (1.414, 46.36, -7.295e-08), (1.41, 46.37, -9.848e-08), (1.426, 46.36, -7.166e-08), (1.43, 46.37, -9.76e-08), (1.447, 46.37, -7.814e-08), (1.468, 46.39, -8.986e-08), (1.46, 46.38, -3.329e-08), (1.483, 46.4, -5.527e-08), (1.489, 46.41, -9.713e-08), (1.504, 46.42, -6.633e-08), (1.51, 46.43, -9.5e-08), (1.53, 46.43, -9.359e-08), (2.005, 46.59, -9.988e-08), (1.576, 46.43, -9.208e-08), (2.478, 49.06, -9.362e-08), (1.431, 50.09, -9.904e-08), (1.29, 50.01, -9.754e-08), (1.295, 50.02, -6.409e-08), (1.311, 50.03, -8.857e-08), (1.33, 50.03, -9.848e-08), (1.334, 50.04, -6.638e-08), (1.351, 50.05, -8.711e-08), (1.37, 50.05, -9.926e-08), (1.373, 50.06, -8.224e-08), (1.391, 50.07, -8.785e-08), (1.41, 50.07, -9.825e-08), (1.413, 50.08, -7.195e-08), (1.44, 50.1, -3.657e-08), (1.47, 50.11, -9.597e-08), (1.473, 50.13, -8.664e-08), (1.477, 50.15, -6.733e-08), (1.49, 50.15, -9.926e-08), (1.491, 50.17, -8.972e-08), (1.499, 50.2, -7.18e-08), (1.51, 50.21, -9.614e-08), (1.512, 50.23, -8.492e-08), (1.519, 50.27, -7.54e-08), (1.53, 50.27, -9.77e-08), (1.532, 50.29, -8.88e-08), (1.539, 50.33, -7.509e-08), (1.55, 50.33, -9.731e-08), (1.551, 50.35, -9.239e-08), (1.554, 50.37, -9.859e-08), (1.558, 50.43, -8.114e-08), (1.56, 50.45, -4.756e-08), (1.57, 50.45, -9.848e-08), (1.57, 50.47, -9.425e-08), (1.576, 50.57, -9.513e-08), (1.56, 50.69, -4.786e-08), (1.56, 50.7, -3.329e-08), (1.575, 50.58, -3.329e-08), (1.575, 50.59, -3.329e-08), (1.576, 50.59, -6.992e-08), (1.576, 50.59, -6.976e-08), (1.575, 50.58, -6.588e-08), (1.577, 50.59, -8.723e-08), (1.57, 50.67, -9.295e-08), (1.57, 50.69, -9.926e-08), (1.572, 50.71, -8.781e-08), (1.577, 50.73, -6.516e-08), (1.58, 50.84, -4.439e-08), (1.577, 50.85, -7.513e-08), (1.576, 50.86, -5.438e-08), (1.59, 50.73, -9.677e-08), (1.594, 50.75, -8.192e-08), (1.599, 50.76, -4.412e-08), (1.599, 50.78, -4.528e-08), (1.596, 50.79, -9.492e-08), (1.59, 50.83, -9.452e-08), (1.591, 50.86, -9.118e-08), (1.719, 46.4, -4.217e-08), (1.726, 46.4, -6.16e-08), (1.61, 46.43, -9.364e-08), (1.65, 46.43, -9.427e-08), (1.658, 46.42, -6.384e-08), (1.67, 46.42, -4.994e-08), (1.693, 46.42, -7.143e-08), (1.748, 46.45, -1.028e-07), (1.711, 46.41, -9.095e-08), (1.73, 46.43, -1.022e-07), (1.728, 46.41, -8.914e-08), (1.742, 46.43, -6.564e-08), (1.77, 46.46, -9.054e-08), (1.795, 46.45, -9.182e-08), (1.866, 46.45, -9.187e-08), (1.89, 46.45, -9.156e-08), (1.914, 46.45, -9.62e-08), (3.536, 49.96, -9.988e-08), (1.689, 50.67, -9.988e-08), (2.261, 50.84, -9.988e-08), (1.605, 50.76, -9.427e-08), (1.605, 50.78, -9.739e-08), (1.63, 50.87, -9.135e-08), (1.65, 50.87, -9.848e-08), (1.671, 50.89, -9.669e-08), (1.734, 50.88, -9.988e-08), (1.81, 50.95, -9.978e-08), (1.654, 50.88, -7.295e-08), (1.677, 50.9, -5.28e-08), (1.692, 50.91, -8.566e-08), (1.71, 50.91, -9.926e-08), (1.713, 50.92, -7.577e-08), (1.73, 50.93, -9.5e-08), (1.735, 50.94, -5.932e-08), (1.787, 50.95, -8.996e-08), (1.885, 50.97, -9.833e-08), (1.814, 50.96, -7.152e-08), (1.846, 50.97, -8.888e-08), (1.91, 50.97, -9.698e-08), (1.913, 50.98, -4.717e-08), (1.97, 46.45, -9.364e-08), (2.01, 46.45, -9.889e-08), (2.01, 46.44, -4.786e-08), (2.03, 46.44, -8.409e-08), (2.052, 46.44, -6.875e-08), (2.107, 46.44, -8.591e-08), (2.13, 46.44, -9.483e-08), (2.153, 46.44, -9.784e-08), (2.226, 46.43, -9.062e-08), (1.953, 50.98, -9.413e-08), (2.03, 50.99, -9.241e-08), (2.05, 50.99, -9.771e-08), (2.053, 51.0, -6.225e-08), (2.126, 51.01, -9.312e-08), (2.15, 51.01, -9.848e-08), (2.153, 51.02, -6.229e-08), (2.226, 51.03, -9.804e-08), (2.25, 46.43, -9.156e-08), (2.27, 46.43, -8.897e-08), (2.386, 46.63, -9.988e-08), (2.282, 46.44, -7.482e-08), (2.288, 46.45, -8.791e-08), (2.31, 46.49, -9.934e-08), (2.301, 46.46, -4.217e-08), (2.307, 46.47, -8.186e-08), (2.33, 46.51, -9.511e-08), (2.325, 46.49, -7.399e-08), (2.349, 46.52, -7.979e-08), (2.387, 46.52, -5.367e-08), (2.39, 46.53, -9.445e-08), (2.448, 46.53, -9.247e-08), (2.523, 46.54, -5.105e-08), (2.53, 46.55, -9.484e-08), (2.57, 46.63, -1.011e-07), (2.603, 46.68, -9.294e-08), (2.568, 46.65, -9.207e-08), (2.57, 46.67, -9.749e-08), (2.25, 51.03, -9.212e-08), (2.253, 51.04, -5.29e-08), (2.287, 51.04, -8.368e-08), (2.33, 51.05, -9.006e-08), (2.368, 51.05, -9.183e-08), (2.39, 51.05, -9.421e-08), (2.421, 51.05, -8.897e-08), (2.45, 51.05, -9.885e-08), (2.454, 51.06, -6.868e-08), (2.51, 51.07, -9.705e-08), (2.515, 51.08, -4.578e-08), (2.588, 50.99, -9.82e-08), (2.532, 51.08, -7.513e-08), (2.568, 51.01, -8.944e-08), (2.56, 51.04, -7.624e-08), (2.549, 51.05, -9.328e-08), (2.546, 51.07, -8.565e-08), (2.543, 51.08, -6.759e-08), (2.589, 46.55, -1.045e-07), (2.582, 46.63, -7.912e-08), (2.589, 46.59, -9.221e-08), (2.588, 46.67, -8.498e-08), (2.604, 46.55, -6.731e-08), (2.607, 46.56, -8.99e-08), (2.61, 46.56, -3.329e-08), (2.61, 46.56, -4.162e-08), (2.603, 46.57, -7.401e-08), (2.6, 46.58, -4.162e-08), (2.61, 46.69, -9.821e-08), (2.628, 46.7, -7.713e-08), (2.649, 46.71, -8.829e-08), (2.64, 46.7, -3.329e-08), (2.666, 46.72, -6.748e-08), (2.67, 46.73, -9.752e-08), (2.688, 46.73, -7.818e-08), (2.704, 46.74, -5.438e-08), (2.71, 46.75, -9.437e-08), (2.738, 46.74, -4.162e-08), (2.73, 46.75, -9.819e-08), (2.753, 46.74, -8.941e-08), (2.83, 46.73, -8.916e-08), (2.843, 46.74, -9.413e-08), (2.85, 46.75, -9.849e-08), (2.865, 46.76, -7.132e-08), (2.87, 46.77, -9.251e-08), (2.87, 47.35, -9.963e-08), (2.869, 47.33, -9.331e-08), (2.91, 47.29, -9.907e-08), (2.857, 47.54, -9.851e-08), (2.779, 47.65, -9.988e-08), (2.87, 47.51, -9.795e-08), (2.857, 47.55, -8.349e-08), (2.882, 47.5, -8.002e-08), (2.865, 47.53, -7.635e-08), (2.86, 47.54, -3.329e-08), (2.865, 47.55, 1.228e-08), (2.865, 47.56, -9.427e-08), (2.875, 47.56, -8.426e-08), (2.849, 47.75, -9.865e-08), (2.85, 47.77, -9.966e-08), (2.85, 47.71, -9.522e-08), (2.925, 47.95, -9.988e-08), (2.869, 47.69, -9.294e-08), (2.864, 47.71, -6.796e-08), (2.869, 47.77, -9.104e-08), (3.092, 50.6, -9.988e-08), (2.718, 50.64, -9.988e-08), (2.603, 50.89, -9.142e-08), (2.61, 50.83, -8.82e-08), (2.604, 50.85, -7.46e-08), (2.606, 50.87, -8.462e-08), (2.65, 50.81, -9.727e-08), (2.629, 50.81, -9.39e-08), (2.623, 50.82, -6.023e-08), (2.67, 50.81, -9.668e-08), (2.705, 50.81, -9.578e-08), (2.73, 50.79, -9.039e-08), (2.726, 50.8, -7.288e-08), (2.75, 50.77, -9.411e-08), (2.744, 50.78, -6.703e-08), (2.787, 50.73, -8.494e-08), (2.77, 50.75, -9.399e-08), (2.764, 50.76, -6.703e-08), (2.781, 50.74, -5.951e-08), (2.81, 50.71, -9.525e-08), (2.805, 50.72, -4.578e-08), (2.83, 50.71, -9.253e-08), (2.89, 50.69, -9.925e-08), (2.855, 50.71, -9.151e-08), (2.845, 50.71, -9.739e-08), (2.845, 50.72, -4.578e-08), (2.852, 50.72, -4.162e-08), (2.867, 50.7, -7.477e-08), (2.58, 51.0, -6.69e-08), (2.589, 50.91, -9.234e-08), (2.59, 50.93, -9.681e-08), (2.608, 50.97, -8.426e-08), (2.6, 50.9, -4.162e-08), (2.608, 50.93, -7.877e-08), (2.6, 50.98, -3.329e-08), (2.62, 50.94, -7.17e-08), (2.625, 50.95, -7.26e-08), (2.62, 50.96, -3.329e-08), (2.887, 46.77, -7.55e-08), (2.89, 46.79, -9.734e-08), (3.01, 47.09, -9.906e-08), (2.928, 46.79, -8.287e-08), (3.006, 46.8, -6.319e-08), (3.01, 46.81, -9.692e-08), (3.03, 46.85, -9.5e-08), (3.03, 47.05, -9.547e-08), (3.026, 46.81, -8.871e-08), (3.049, 46.93, -9.36e-08), (3.05, 46.95, -9.758e-08), (3.04, 46.86, -7.927e-08), (3.067, 47.01, -9.1e-08), (3.048, 47.05, -8.17e-08), (3.06, 46.95, -6.991e-08), (3.068, 47.03, -8.749e-08), (2.89, 47.31, -9.5e-08), (2.884, 47.32, -6.354e-08), (2.883, 47.36, -7.854e-08), (2.928, 47.29, -9.681e-08), (2.907, 47.31, -7.577e-08), (2.949, 47.27, -9.154e-08), (2.943, 47.28, -5.28e-08), (3.001, 47.17, -9.087e-08), (2.983, 47.25, -8.348e-08), (2.97, 47.25, -9.76e-08), (2.966, 47.26, -7.025e-08), (2.99, 47.17, -9.926e-08), (2.989, 47.19, -9.388e-08), (3.023, 47.07, -6.729e-08), (3.02, 47.08, -4.439e-08), (3.062, 47.04, -4.412e-08), (2.888, 47.37, -8.769e-08), (2.91, 47.41, -9.716e-08), (2.888, 47.49, -7.894e-08), (2.888, 47.67, -8.768e-08), (2.901, 47.38, -4.217e-08), (2.906, 47.39, -8.192e-08), (2.91, 47.45, -9.5e-08), (2.905, 47.47, -7.635e-08), (2.9, 47.48, -3.329e-08), (2.906, 47.56, -4.661e-08), (2.91, 47.57, -9.77e-08), (2.91, 47.63, -9.848e-08), (2.907, 47.65, -7.999e-08), (2.9, 47.66, -4.162e-08), (2.924, 47.41, -8.822e-08), (2.927, 47.43, -8.416e-08), (2.922, 47.44, -6.193e-08), (2.93, 47.57, -9.119e-08), (2.93, 47.61, -9.341e-08), (2.925, 47.63, -7.391e-08), (2.95, 47.57, -8.975e-08), (2.949, 47.59, -9.083e-08), (2.944, 47.6, -6.873e-08), (2.962, 47.57, -1.056e-07), (2.969, 47.57, -9.34e-08), (2.962, 47.57, -4.162e-08), (2.962, 47.58, -5.327e-08), (2.882, 47.68, -5.28e-08), (2.946, 47.78, -8.086e-08), (2.967, 47.78, -4.717e-08), (2.97, 47.79, -9.77e-08), (2.99, 47.79, -9.577e-08), (3.009, 47.83, -9.387e-08), (3.022, 47.79, -6.887e-08), (3.01, 47.81, -9.692e-08), (3.004, 47.89, -8.432e-08), (3.009, 47.91, -9.165e-08), (3.02, 47.81, -4.661e-08), (3.027, 47.92, -6.928e-08), (3.03, 47.93, -9.926e-08), (3.049, 47.93, -8.711e-08), (3.07, 47.95, -9.719e-08), (3.066, 47.94, -6.748e-08), (3.089, 47.95, -8.566e-08), (3.104, 47.96, -5.771e-08), (3.11, 47.97, -9.597e-08), (3.11, 47.99, -9.525e-08), (3.122, 47.97, -6.037e-08), (3.12, 47.98, -4.578e-08), (2.93, 48.15, -9.921e-08), (2.934, 48.16, -3.215e-08), (2.934, 48.16, -5.993e-08), (2.937, 48.16, -5.547e-08), (2.949, 48.15, -9.104e-08), (2.945, 48.17, -7.135e-08), (2.95, 48.19, -9.587e-08), (2.987, 48.14, -9.425e-08), (2.966, 48.19, -7.491e-08), (2.97, 48.21, -9.76e-08), (2.99, 48.23, -8.855e-08), (2.987, 48.21, -7.627e-08), (3.03, 48.11, -9.866e-08), (3.01, 48.13, -9.399e-08), (3.003, 48.14, -4.439e-08), (3.007, 48.23, -7.894e-08), (3.03, 48.29, -9.547e-08), (3.05, 48.09, -9.594e-08), (3.028, 48.13, -8.068e-08), (3.026, 48.25, -8.192e-08), (3.03, 48.31, -9.926e-08), (3.046, 48.11, -7.55e-08), (3.041, 48.31, -5.261e-08), (3.101, 48.04, -8.566e-08), (3.069, 48.07, -8.9e-08), (3.064, 48.09, -6.973e-08), (3.088, 48.05, -8.791e-08), (3.083, 48.06, -6.326e-08), (3.106, 48.03, -8.468e-08), (3.043, 48.33, -8.103e-08), (3.045, 48.35, -8.129e-08), (3.07, 48.36, -4.994e-08), (3.09, 48.37, -9.643e-08), (3.083, 48.36, -4.439e-08), (3.129, 48.37, -9.788e-08), (3.155, 48.37, -9.438e-08), (3.366, 48.39, -1.002e-07), (3.203, 48.37, -9.331e-08), (3.412, 49.15, -9.988e-08), (3.25, 50.61, -9.951e-08), (2.883, 50.7, -4.439e-08), (2.91, 50.69, -8.067e-08), (2.92, 50.7, -3.329e-08), (2.932, 50.71, -8.933e-08), (2.935, 50.73, -7.519e-08), (2.95, 50.73, -9.76e-08), (2.954, 50.75, -8.529e-08), (2.971, 50.75, -9.104e-08), (2.99, 50.75, -9.926e-08), (2.993, 50.76, -5.916e-08), (3.016, 50.77, -8.655e-08), (3.051, 50.77, -9.403e-08), (3.09, 50.77, -9.188e-08), (3.11, 50.77, -9.926e-08), (3.113, 50.79, -8.68e-08), (3.129, 50.79, -8.942e-08), (3.167, 50.77, -8.847e-08), (3.148, 50.79, -7.676e-08), (3.17, 50.75, -9.926e-08), (3.16, 50.78, -3.329e-08), (3.19, 50.71, -9.926e-08), (3.194, 50.73, -7.21e-08), (3.194, 50.73, -7.277e-08), (3.195, 50.73, -3.329e-08), (3.197, 50.72, -6.076e-08), (3.193, 50.73, -8.587e-08), (3.186, 50.75, -7.382e-08), (3.23, 48.37, -9.018e-08), (3.255, 48.37, -9.262e-08), (3.304, 48.38, -9.349e-08), (3.343, 48.38, -8.178e-08), (3.371, 48.62, -9.988e-08), (3.36, 48.38, -4.162e-08), (3.387, 48.47, -9.221e-08), (3.392, 48.4, -7.14e-08), (3.405, 48.41, -8.774e-08), (3.389, 48.45, -9.339e-08), (3.39, 48.49, -9.503e-08), (3.408, 48.4, -7.23e-08), (3.4, 48.44, -5.241e-08), (3.409, 48.49, -8.92e-08), (3.41, 48.51, -9.677e-08), (3.409, 48.53, -8.881e-08), (3.423, 48.49, -8.283e-08), (3.427, 48.49, -7.741e-08), (3.427, 48.5, -8.99e-08), (3.432, 48.49, -5.827e-08), (3.431, 48.5, -4.217e-08), (3.423, 48.51, -6.516e-08), (3.429, 48.54, -7.759e-08), (3.45, 48.63, -9.659e-08), (3.448, 48.54, -5.69e-08), (3.45, 48.55, -9.926e-08), (3.465, 48.55, -8.74e-08), (3.482, 48.55, -9.166e-08), (3.475, 48.55, -8.761e-08), (3.468, 48.57, -8.86e-08), (3.489, 48.59, -9.312e-08), (3.47, 48.63, -9.215e-08), (3.48, 48.55, -4.162e-08), (3.482, 48.58, -4.412e-08), (3.49, 48.63, -9.614e-08), (3.508, 48.59, -8.25e-08), (3.495, 48.64, -6.671e-08), (3.397, 48.75, -9.074e-08), (3.397, 48.76, -8.851e-08), (3.407, 48.75, -7.253e-08), (3.4, 48.76, -3.329e-08), (3.415, 48.74, -9.739e-08), (3.415, 48.75, -4.578e-08), (3.402, 48.77, -6.972e-08), (3.41, 48.79, -1.247e-07), (3.414, 48.81, -5.993e-08), (3.414, 48.81, -5.993e-08), (3.417, 48.81, -3.314e-08), (3.417, 48.81, -5.273e-08), (3.415, 48.8, -9.739e-08), (3.445, 48.65, -9.029e-08), (3.429, 48.74, -8.157e-08), (3.437, 48.79, -2.608e-07), (3.436, 48.8, -9.077e-08), (3.44, 48.79, 6.76e-08), (3.432, 48.8, -7.741e-08), (3.424, 48.79, -6.511e-08), (3.424, 48.8, -6.629e-08), (3.425, 48.82, -8.324e-08), (3.43, 48.8, -3.329e-08), (3.484, 48.82, -7.423e-08), (3.475, 48.84, -9.786e-08), (3.444, 48.67, -7.312e-08), (3.45, 48.69, -1.107e-07), (3.45, 48.73, -9.848e-08), (3.447, 48.74, -5.76e-08), (3.465, 48.69, -8.731e-08), (3.465, 48.73, -8.141e-08), (3.475, 48.85, -8.136e-08), (3.48, 48.84, -4.439e-08), (3.48, 48.86, -3.329e-08), (3.488, 48.87, -8.437e-08), (3.512, 48.64, -6.187e-08), (3.503, 48.88, -7.352e-08), (3.509, 48.89, -9.083e-08), (3.739, 49.73, -9.988e-08), (3.424, 50.37, -9.988e-08), (3.28, 50.54, -7.234e-08), (3.27, 50.55, -8.911e-08), (3.31, 50.51, -9.542e-08), (3.288, 50.53, -8.372e-08), (3.306, 50.52, -6.3e-08), (3.329, 50.51, -8.737e-08), (3.369, 50.49, -9.356e-08), (3.36, 50.5, -7.778e-08), (3.39, 50.49, -9.119e-08), (3.41, 50.49, -9.848e-08), (3.413, 50.5, -5.29e-08), (3.431, 50.5, -7.852e-08), (3.452, 50.51, -8.757e-08), (3.46, 50.52, -6.672e-08), (3.472, 50.53, -8.032e-08), (3.495, 50.48, -9.739e-08), (3.495, 50.5, -9.114e-08), (3.508, 50.52, -7.173e-08), (3.489, 50.53, -8.48e-08), (3.55, 50.49, -9.822e-08), (3.5, 50.5, -4.162e-08), (3.51, 50.49, -3.118e-08), (3.505, 50.48, -8.802e-08), (3.53, 50.49, -9.781e-08), (3.248, 50.63, -9.674e-08), (3.246, 50.71, -9.134e-08), (3.209, 50.71, -8.983e-08), (3.261, 50.6, -8.457e-08), (3.249, 50.69, -9.414e-08), (3.245, 50.65, -8.334e-08), (3.247, 50.67, -7.8e-08), (3.262, 50.68, -4.162e-08), (3.261, 50.68, -4.412e-08), (3.524, 48.6, -7.962e-08), (3.53, 48.61, -9.419e-08), (3.529, 48.63, -9.196e-08), (3.553, 48.61, -7.491e-08), (3.545, 48.62, -1.009e-07), (3.56, 48.61, -5.305e-08), (3.557, 48.62, -8.99e-08), (3.544, 48.61, -5.438e-08), (3.547, 48.62, -7.195e-08), (3.56, 48.62, -4.162e-08), (3.522, 48.64, -4.412e-08), (3.524, 48.9, -6.873e-08), (3.53, 48.91, -9.508e-08), (3.547, 48.91, -7.399e-08), (3.55, 48.93, -9.926e-08), (3.589, 48.95, -9.507e-08), (3.568, 48.93, -8.229e-08), (3.581, 48.94, -4.217e-08), (3.603, 48.96, -6.126e-08), (3.586, 49.05, -9.581e-08), (3.61, 49.03, -1.042e-07), (3.589, 49.03, -9.489e-08), (3.59, 49.07, -1.022e-07), (3.609, 49.11, -9.153e-08), (3.607, 49.13, -9.149e-08), (3.61, 49.15, -9.699e-08), (3.61, 48.97, -9.317e-08), (3.609, 49.07, -8.737e-08), (3.626, 48.98, -7.295e-08), (3.63, 48.99, -9.76e-08), (3.63, 49.03, -9.241e-08), (3.628, 49.08, -7.616e-08), (3.628, 49.09, -8.437e-08), (3.621, 49.1, -4.412e-08), (3.636, 49.15, -9.011e-08), (3.643, 49.29, -8.51e-08), (3.648, 48.99, -9.254e-08), (3.657, 49.04, -8.946e-08), (3.653, 49.04, -8.824e-08), (3.653, 49.04, -4.162e-08), (3.657, 49.04, -4.162e-08), (3.64, 49.08, -3.329e-08), (3.65, 49.21, -9.532e-08), (3.66, 49.0, -3.329e-08), (3.668, 49.01, -8.276e-08), (3.666, 49.03, -7.468e-08), (3.688, 49.16, -8.702e-08), (3.669, 49.21, -8.471e-08), (3.69, 49.19, -1.027e-07), (3.685, 49.2, -6.409e-08), (3.726, 49.16, -7.962e-08), (3.709, 49.19, -8.751e-08), (3.73, 49.17, -9.848e-08), (3.726, 49.18, -6.638e-08), (3.746, 49.16, -5.777e-08), (3.749, 49.16, -8.962e-08), (3.742, 49.16, -7.491e-08), (3.744, 49.17, -7.843e-08), (3.645, 49.31, -9.583e-08), (3.66, 49.32, -6.052e-08), (3.67, 49.33, -9.257e-08), (3.696, 49.33, -8.107e-08), (3.727, 49.34, -5.76e-08), (3.73, 49.35, -9.848e-08), (3.749, 49.35, -9.296e-08), (3.789, 49.36, -8.163e-08), (3.811, 49.36, -8.625e-08), (3.83, 49.41, -9.689e-08), (3.849, 49.35, -7.876e-08), (3.829, 49.39, -9.317e-08), (3.608, 50.49, -9.687e-08), (3.57, 50.49, -9.926e-08), (3.57, 50.5, -4.786e-08), (3.59, 50.49, -9.36e-08), (3.582, 50.5, -4.162e-08), (3.662, 50.39, -9.137e-08), (3.629, 50.47, -8.997e-08), (3.649, 50.45, -9.866e-08), (3.623, 50.48, -5.527e-08), (3.642, 50.46, -5.327e-08), (3.689, 50.31, -9.573e-08), (3.67, 50.33, -9.76e-08), (3.667, 50.35, -8.533e-08), (3.661, 50.37, -5.716e-08), (3.666, 50.43, -8.622e-08), (3.663, 50.44, -6.126e-08), (3.683, 50.33, -6.638e-08), (3.708, 50.3, -7.799e-08), (3.732, 50.31, -7.543e-08), (3.74, 50.33, -4.703e-08), (3.75, 50.33, -9.848e-08), (3.751, 50.34, -8.08e-08), (3.869, 50.33, -9.998e-08), (3.78, 50.35, -9.227e-08), (3.813, 50.35, -8.904e-08), (3.849, 49.37, -9.275e-08), (3.847, 49.38, -7.608e-08), (3.85, 49.41, -9.526e-08), (3.87, 49.41, -9.174e-08), (3.901, 49.41, -9.369e-08), (3.94, 49.4, -3.329e-08), (3.931, 49.41, -9.091e-08), (4.028, 49.61, -9.881e-08), (3.952, 49.4, -8.925e-08), (3.943, 49.48, -9.988e-08), (3.977, 49.38, -5.527e-08), (3.971, 49.39, -9.35e-08), (3.992, 49.37, -8.144e-08), (4.028, 49.41, -9.783e-08), (4.014, 49.36, -4.661e-08), (4.01, 49.37, -9.759e-08), (4.029, 49.45, -9.512e-08), (4.027, 49.36, -4.717e-08), (4.027, 49.39, -1.176e-07), (4.03, 49.51, -9.517e-08), (4.048, 49.59, -1.116e-07), (4.041, 49.6, -7.042e-08), (4.049, 49.51, -8.435e-08), (4.068, 49.55, -9.379e-08), (4.066, 49.57, -8.603e-08), (4.067, 49.52, -5.993e-08), (4.069, 49.53, -9.275e-08), (4.06, 49.58, -3.329e-08), (4.029, 49.63, -9.76e-08), (4.049, 49.64, -9.869e-08), (4.084, 49.64, -8.784e-08), (4.11, 49.65, -9.646e-08), (4.109, 49.64, -8.145e-08), (4.13, 49.69, -9.442e-08), (4.121, 49.66, -4.528e-08), (4.123, 49.67, -7.759e-08), (4.147, 49.7, -7.46e-08), (4.169, 49.71, -8.712e-08), (4.129, 50.15, -1.003e-07), (4.149, 49.97, -9.447e-08), (4.144, 49.99, -8.973e-08), (4.149, 50.03, -9.291e-08), (4.13, 50.13, -9.51e-08), (4.15, 50.05, -9.848e-08), (4.203, 50.06, -8.995e-08), (4.15, 50.13, -9.394e-08), (4.14, 50.16, -6.048e-08), (4.147, 50.19, -8.723e-08), (4.15, 50.21, -8.979e-08), (3.864, 50.34, -7.569e-08), (3.849, 50.34, -8.016e-08), (3.89, 50.33, -8.529e-08), (3.93, 50.33, -9.858e-08), (3.937, 50.34, -4.439e-08), (3.964, 50.34, -8.86e-08), (4.01, 50.35, -9.094e-08), (4.029, 50.35, -8.898e-08), (4.089, 50.31, -9.681e-08), (4.07, 50.31, -9.691e-08), (4.049, 50.33, -9.306e-08), (4.044, 50.34, -5.868e-08), (4.066, 50.32, -7.025e-08), (4.105, 50.3, -8.154e-08), (4.11, 50.29, -9.681e-08), (4.13, 50.25, -9.586e-08), (4.124, 50.29, -7.928e-08), (4.16, 50.28, -3.329e-08), (4.157, 50.28, -3.329e-08), (4.16, 49.7, -3.329e-08), (4.19, 49.73, -1.01e-07), (4.184, 49.72, -6.193e-08), (4.209, 49.81, -9.33e-08), (4.208, 49.73, -7.787e-08), (4.21, 49.79, -9.848e-08), (4.21, 49.83, -9.848e-08), (4.229, 49.85, -9.099e-08), (4.21, 49.91, -9.508e-08), (4.22, 49.74, -6.16e-08), (4.229, 49.75, -8.804e-08), (4.229, 49.77, -9.306e-08), (4.224, 49.79, -7.412e-08), (4.222, 49.83, -6.792e-08), (4.247, 49.89, -9.278e-08), (4.229, 49.91, -8.564e-08), (4.244, 49.76, -6.023e-08), (4.242, 49.76, -5.868e-08), (4.244, 49.86, -8.168e-08), (4.247, 49.9, -7.346e-08), (4.186, 49.96, -8.4e-08), (4.187, 50.06, -7.845e-08), (4.189, 50.13, -9.217e-08), (4.165, 50.22, -6.415e-08), (4.17, 50.23, -9.587e-08), (4.19, 49.95, -9.848e-08), (4.21, 50.09, -9.567e-08), (4.206, 50.11, -8.914e-08), (4.188, 50.23, -7.855e-08), (4.21, 49.93, -9.692e-08), (4.21, 49.95, -9.187e-08), (4.21, 50.07, -9.43e-08), (4.202, 50.12, -5.771e-08), (4.2, 50.24, -7.108e-08), (4.221, 49.94, -4.606e-08), (4.223, 49.95, -8.648e-08), (4.222, 49.96, -7.491e-08), (4.227, 49.95, -7.741e-08), (4.23, 49.96, -4.914e-08), (4.23, 49.95, -3.329e-08), (4.225, 50.07, -7.325e-08), (4.222, 50.08, -5.771e-08), (4.17, 50.25, -9.614e-08), (4.169, 50.27, -5.527e-08), (4.166, 50.28, -7.969e-08), (4.175, 50.27, -9.427e-08), (4.175, 50.27, -8.802e-08), (4.166, 50.28, -4.661e-08), (4.19, 50.27, -9.089e-08), (4.208, 50.25, -8.31e-08), (4.206, 50.27, -7.773e-08), (0.9, 46.72, 3.329e-08), (3.02, 48.24, 3.329e-08)], [(401, 402), (1009, 1010)], [(8, 4, 6), (7, 8, 6), (11, 10, 8), (13, 9, 11), (17, 16, 15), (21, 19, 20), (23, 28, 22), (31, 24, 25), (31, 25, 19), (26, 32, 19), (27, 32, 26), (34, 13, 28), (36, 37, 35), (30, 38, 29), (1044, 41, 40), (31, 42, 1044), (47, 31, 43), (101, 1, 13), (44, 101, 13), (53, 51, 52), (63, 55, 56), (63, 56, 51), (57, 63, 51), (58, 60, 57), (63, 59, 55), (62, 64, 61), (63, 69, 68), (63, 70, 69), (63, 72, 70), (73, 63, 71), (80, 73, 74), (79, 33, 75), (73, 82, 77), (101, 89, 90), (101, 90, 85), (101, 85, 86), (94, 91, 92), (98, 99, 97), (102, 49, 46), (44, 103, 101), (103, 105, 101), (108, 101, 107), (112, 104, 46), (112, 113, 114), (112, 114, 115), (112, 115, 104), (127, 119, 124), (134, 129, 128), (167, 125, 126), (140, 138, 137), (140, 141, 139), (143, 135, 73), (167, 73, 80), (167, 80, 83), (167, 83, 136), (142, 144, 141), (167, 143, 73), (147, 149, 146), (150, 152, 149), (151, 155, 157), (151, 160, 158), (160, 167, 159), (167, 152, 153), (167, 161, 152), (167, 163, 164), (167, 126, 123), (169, 170, 165), (101, 174, 173), (101, 176, 175), (193, 176, 101), (193, 179, 177), (193, 180, 179), (193, 181, 180), (193, 182, 183), (193, 184, 185), (186, 187, 193), (257, 186, 193), (192, 189, 190), (257, 190, 186), (172, 198, 194), (199, 201, 198), (200, 202, 201), (204, 201, 203), (208, 194, 201), (209, 201, 206), (210, 207, 208), (211, 194, 207), (257, 191, 192), (218, 216, 217), (213, 196, 197), (224, 226, 225), (227, 196, 226), (228, 196, 227), (230, 196, 228), (231, 196, 230), (232, 196, 231), (257, 196, 232), (235, 257, 234), (238, 235, 236), (257, 243, 242), (257, 248, 222), (257, 250, 247), (252, 250, 257), (252, 254, 253), (252, 256, 255), (257, 258, 256), (257, 259, 258), (262, 260, 261), (242, 240, 263), (257, 242, 263), (239, 257, 238), (266, 257, 265), (267, 268, 257), (270, 246, 244), (270, 244, 257), (271, 269, 270), (257, 271, 270), (275, 272, 273), (275, 273, 257), (276, 274, 275), (257, 276, 275), (279, 278, 257), (282, 280, 281), (287, 286, 284), (291, 289, 290), (293, 280, 282), (257, 297, 294), (302, 300, 296), (305, 257, 304), (310, 257, 306), (311, 308, 309), (312, 257, 307), (314, 257, 312), (315, 317, 257), (316, 257, 313), (318, 317, 315), (322, 317, 319), (323, 257, 321), (324, 321, 322), (326, 323, 321), (330, 327, 328), (330, 328, 301), (257, 332, 303), (334, 329, 330), (339, 333, 334), (340, 336, 337), (339, 334, 335), (341, 340, 337), (339, 342, 338), (343, 348, 344), (345, 348, 343), (346, 349, 345), (358, 348, 349), (357, 358, 356), (257, 357, 337), (364, 257, 363), (366, 257, 364), (368, 257, 365), (369, 257, 367), (372, 257, 369), (374, 257, 371), (376, 373, 374), (377, 362, 373), (379, 380, 378), (383, 362, 382), (387, 257, 325), (388, 257, 386), (394, 389, 390), (396, 398, 395), (393, 399, 396), (402, 404, 403), (405, 403, 404), (408, 407, 403), (410, 413, 408), (416, 412, 413), (422, 418, 420), (416, 421, 417), (414, 426, 425), (428, 424, 427), (428, 426, 414), (439, 429, 428), (434, 431, 432), (439, 435, 434), (348, 441, 359), (361, 442, 440), (357, 441, 348), (444, 411, 442), (443, 444, 442), (448, 415, 444), (450, 445, 446), (456, 445, 450), (458, 414, 448), (461, 449, 464), (462, 466, 449), (459, 466, 458), (466, 460, 455), (466, 455, 449), (466, 465, 357), (428, 414, 458), (466, 257, 362), (385, 362, 384), (472, 471, 470), (473, 475, 471), (474, 471, 475), (479, 474, 477), (480, 362, 474), (481, 478, 479), (482, 474, 475), (485, 486, 484), (488, 486, 487), (490, 487, 489), (488, 474, 486), (545, 496, 497), (545, 497, 495), (400, 500, 399), (507, 504, 505), (508, 500, 501), (511, 503, 506), (515, 509, 510), (516, 510, 511), (520, 512, 513), (521, 513, 514), (522, 514, 515), (545, 518, 519), (525, 545, 524), (520, 527, 519), (533, 523, 518), (531, 545, 528), (535, 545, 534), (545, 537, 532), (545, 532, 533), (545, 539, 536), (545, 540, 541), (546, 545, 541), (547, 545, 546), (545, 548, 543), (545, 551, 552), (554, 545, 549), (668, 545, 554), (555, 668, 554), (557, 668, 555), (545, 495, 493), (562, 436, 437), (568, 564, 565), (439, 569, 566), (428, 571, 569), (574, 570, 568), (580, 581, 579), (582, 578, 581), (428, 583, 571), (574, 572, 573), (575, 596, 574), (576, 596, 575), (585, 596, 584), (586, 577, 578), (428, 587, 583), (466, 589, 587), (466, 591, 589), (594, 591, 466), (593, 596, 592), (593, 598, 596), (668, 600, 601), (668, 601, 596), (607, 596, 603), (668, 605, 606), (620, 617, 610), (620, 616, 618), (668, 560, 609), (621, 668, 602), (621, 602, 611), (694, 620, 610), (694, 599, 466), (623, 480, 478), (625, 362, 628), (626, 362, 624), (632, 633, 631), (635, 362, 633), (636, 637, 635), (640, 362, 637), (641, 637, 638), (642, 639, 640), (643, 639, 646), (644, 639, 643), (648, 639, 642), (650, 362, 639), (651, 645, 649), (650, 651, 652), (653, 637, 636), (655, 652, 651), (659, 656, 657), (545, 661, 498), (665, 662, 663), (667, 664, 665), (668, 665, 545), (668, 666, 667), (673, 669, 670), (673, 670, 671), (676, 674, 675), (687, 677, 678), (687, 678, 676), (687, 676, 673), (683, 680, 681), (683, 681, 687), (687, 685, 683), (693, 621, 622), (466, 668, 694), (697, 650, 696), (699, 650, 697), (701, 650, 700), (466, 650, 701), (702, 466, 701), (703, 466, 702), (703, 704, 466), (707, 709, 652), (707, 710, 709), (716, 717, 715), (724, 727, 723), (739, 726, 727), (728, 739, 727), (739, 731, 732), (739, 732, 733), (739, 733, 726), (739, 728, 729), (734, 739, 729), (739, 737, 738), (746, 743, 744), (746, 742, 736), (749, 747, 746), (739, 748, 749), (739, 712, 752), (739, 752, 751), (716, 713, 739), (754, 658, 659), (755, 659, 660), (757, 754, 659), (760, 753, 757), (762, 758, 759), (762, 759, 753), (763, 753, 760), (765, 740, 764), (766, 739, 740), (766, 740, 765), (767, 739, 766), (775, 773, 774), (780, 779, 778), (687, 778, 775), (781, 780, 778), (785, 782, 783), (687, 783, 781), (775, 772, 786), (775, 786, 687), (787, 466, 704), (789, 466, 788), (790, 801, 466), (801, 796, 792), (801, 792, 793), (801, 798, 794), (801, 794, 795), (801, 795, 796), (803, 799, 800), (801, 800, 797), (801, 804, 803), (808, 805, 806), (809, 801, 790), (720, 812, 719), (739, 720, 721), (739, 721, 722), (801, 793, 810), (801, 810, 811), (801, 812, 720), (739, 801, 720), (813, 801, 739), (816, 739, 815), (816, 817, 739), (820, 739, 817), (822, 739, 771), (815, 739, 814), (827, 815, 826), (828, 815, 827), (829, 815, 828), (832, 784, 785), (832, 785, 687), (833, 831, 832), (687, 833, 832), (687, 835, 834), (687, 836, 835), (687, 838, 836), (687, 840, 839), (687, 842, 841), (687, 844, 843), (687, 845, 844), (687, 846, 845), (920, 466, 801), (957, 813, 848), (849, 739, 818), (815, 850, 821), (852, 813, 739), (1046, 739, 849), (856, 852, 853), (859, 813, 852), (863, 813, 859), (848, 813, 861), (813, 866, 864), (868, 813, 862), (869, 870, 848), (957, 848, 870), (873, 957, 871), (876, 957, 875), (879, 815, 829), (882, 855, 815), (882, 815, 880), (687, 885, 847), (884, 887, 883), (886, 893, 885), (886, 896, 888), (886, 897, 896), (900, 902, 901), (886, 904, 903), (886, 906, 905), (886, 687, 668), (910, 907, 668), (911, 908, 668), (912, 668, 909), (916, 910, 668), (918, 668, 908), (919, 668, 923), (920, 923, 466), (923, 922, 921), (928, 668, 925), (920, 924, 923), (932, 926, 927), (936, 668, 931), (920, 935, 933), (937, 936, 931), (920, 938, 935), (939, 668, 936), (920, 942, 941), (944, 668, 939), (920, 945, 942), (947, 668, 943), (949, 948, 946), (920, 950, 945), (951, 668, 948), (980, 950, 920), (954, 909, 668), (955, 668, 951), (959, 957, 877), (961, 957, 960), (962, 957, 961), (963, 957, 962), (964, 957, 963), (965, 957, 964), (966, 957, 965), (886, 967, 906), (970, 969, 968), (970, 972, 971), (976, 910, 916), (978, 974, 910), (980, 982, 981), (986, 983, 980), (985, 986, 980), (920, 988, 987), (920, 989, 988), (920, 991, 990), (1004, 993, 992), (1004, 994, 993), (996, 801, 958), (999, 801, 998), (1000, 801, 999), (1001, 801, 1000), (995, 801, 1001), (1004, 1005, 1003), (1004, 1007, 1006), (1004, 1008, 1007), (1010, 1012, 1011), (1016, 1017, 1014), (1018, 1021, 1017), (1021, 1022, 1020), (1018, 1023, 1021), (920, 1024, 1018), (920, 1025, 1024), (1026, 1025, 920), (920, 1029, 1027), (1030, 1031, 1029), (1033, 801, 995), (1034, 801, 1033), (1037, 801, 1036), (920, 801, 1037), (1035, 801, 1034), (1035, 1036, 801), (1039, 1040, 1037), (1041, 1042, 920), (1038, 920, 1042), (920, 1051, 1030), (920, 1052, 1051), (920, 1054, 1053), (1059, 1055, 1056), (1061, 1059, 920), (1135, 1061, 920), (1063, 1060, 1061), (1135, 1063, 1061), (1135, 1062, 1063), (1066, 1064, 1135), (1135, 1065, 1066), (1070, 1068, 1069), (1032, 920, 1038), (1032, 1038, 1071), (1072, 1032, 1071), (1075, 1078, 1074), (1079, 1077, 1078), (1081, 1079, 1080), (1088, 1083, 1084), (1086, 1092, 1085), (1092, 1088, 1079), (1090, 1032, 1076), (1091, 1032, 1090), (1094, 1097, 1093), (1095, 1096, 1092), (1097, 1098, 1032), (1101, 1032, 1099), (1106, 1100, 1092), (1107, 1092, 1089), (1108, 1092, 1107), (1110, 1092, 1109), (1113, 1114, 1112), (1092, 1110, 1114), (1115, 1092, 1114), (1120, 1092, 1117), (1119, 1120, 1117), (1032, 1092, 1120), (1135, 1048, 1049), (1122, 1123, 1047), (1135, 1124, 1122), (1135, 1125, 1124), (1126, 1125, 1135), (1126, 1127, 1125), (1131, 1127, 1129), (1135, 1137, 1134), (1135, 1136, 1137), (1139, 1130, 1131), (1135, 1049, 1070), (1103, 1143, 1032), (1092, 1105, 1106), (1146, 1145, 1032), (1147, 1148, 1120), (1148, 1032, 1120), (1149, 1150, 1148), (1032, 1148, 1150), (1152, 1153, 1032), (1155, 1032, 1153), (1154, 1155, 1153), (1157, 1032, 1155), (1158, 1159, 1157), (1162, 1157, 1159), (1161, 1162, 1159), (1032, 1157, 1162), (1168, 1164, 1165), (1211, 1168, 1166), (1170, 1167, 1168), (1173, 1142, 1141), (1176, 1172, 1173), (1192, 1178, 1174), (1192, 1174, 1176), (1192, 1176, 1173), (1192, 1179, 1180), (1192, 1180, 1178), (1192, 1184, 1182), (1192, 1186, 1187), (1192, 1187, 1183), (1191, 1188, 1189), (1192, 1189, 1186), (1211, 1974, 1195), (1211, 1195, 1194), (1192, 1173, 1135), (1201, 1032, 1199), (1200, 1201, 1199), (1202, 1032, 1201), (1204, 1266, 1203), (1211, 1170, 1168), (1211, 1169, 1170), (1211, 1209, 1210), (1215, 1213, 1211), (1215, 1221, 1219), (1215, 1219, 1216), (1225, 1222, 1223), (1215, 1223, 1220), (1215, 1229, 1226), (1215, 1226, 1227), (1215, 1206, 1228), (1215, 1228, 1229), (1215, 1208, 1207), (1196, 1215, 1192), (1205, 1266, 1204), (1231, 1232, 1266), (1235, 1266, 1234), (1236, 1237, 1266), (1238, 1239, 1237), (1241, 1266, 1239), (1242, 1266, 1241), (1215, 1249, 1250), (1253, 1254, 1252), (1215, 1255, 1253), (1215, 1256, 1255), (1257, 1258, 1256), (1215, 1246, 1208), (1215, 1247, 1246), (1248, 1247, 1215), (1260, 1259, 1257), (1215, 1262, 1260), (1215, 1263, 1262), (1264, 1263, 1215), (1266, 1196, 1135), (1268, 1266, 1243), (1245, 1268, 1243), (1269, 1270, 1268), (1271, 1233, 1268), (1272, 1233, 1271), (1277, 1233, 1275), (1276, 1277, 1275), (1278, 1267, 1277), (1281, 1233, 1280), (1282, 1233, 1281), (1284, 1233, 1283), (1285, 1233, 1284), (1233, 1286, 1287), (1233, 1287, 1288), (1289, 1233, 1288), (1339, 1233, 1290), (1339, 1290, 1291), (1292, 1339, 1291), (1294, 1339, 1292), (1294, 1292, 1293), (1339, 1294, 1295), (1297, 1339, 1295), (1298, 1339, 1297), (1301, 1309, 1300), (1340, 1308, 1309), (1310, 1340, 1309), (1311, 1340, 1310), (1321, 1312, 1313), (1314, 1321, 1313), (1329, 1327, 1326), (1329, 1326, 1264), (1331, 1328, 1329), (1332, 1322, 1330), (1331, 1332, 1330), (1329, 1333, 1331), (1338, 1337, 1264), (1340, 1307, 1308), (1316, 1340, 1315), (1317, 1340, 1316), (1340, 1342, 1343), (1319, 1320, 1321), (1344, 1319, 1321), (1345, 1346, 1319), (1347, 1340, 1319), (1348, 1340, 1347), (1341, 1340, 1348), (1341, 1339, 1340), (1349, 1346, 1345), (1350, 1347, 1346), (1353, 1347, 1352), (1355, 1347, 1354), (1356, 1348, 1347), (1359, 1357, 1358), (1360, 1348, 1357), (1365, 1364, 1363), (1264, 1366, 1365), (1368, 1367, 1264), (1369, 1368, 1264), (1371, 1341, 1360), (1372, 1373, 1341), (1377, 1341, 1376), (1264, 1380, 1379), (1264, 1383, 1382), (1264, 1385, 1383), (1384, 1386, 1264), (1387, 1388, 1384), (1381, 1389, 1387), (1381, 1390, 1389), (1381, 1393, 1392), (1397, 1395, 1381), (1465, 1339, 1341), (1399, 1341, 1378), (1401, 1341, 1399), (1403, 1341, 1402), (1403, 1404, 1341), (1405, 1406, 1341), (1407, 1408, 1406), (1413, 1406, 1408), (1416, 1408, 1411), (1395, 1417, 1394), (1396, 1420, 1398), (1422, 1423, 1421), (1426, 1417, 1419), (1429, 1430, 1428), (1432, 1431, 1429), (1196, 1435, 1433), (1196, 1437, 1435), (1438, 1436, 1437), (1441, 1438, 1196), (1444, 1196, 1447), (1449, 1444, 1447), (1448, 1450, 1447), (1452, 1449, 1447), (1448, 1455, 1450), (1458, 1266, 1460), (1457, 1448, 1266), (1459, 1448, 1457), (1462, 1448, 1459), (1460, 1463, 1458), (1467, 1465, 1341), (1466, 1468, 1341), (1471, 1465, 1467), (1473, 1465, 1470), (1474, 1465, 1473), (1477, 1465, 1474), (1479, 1465, 1477), (1482, 1479, 1480), (1484, 1465, 1479), (1485, 1465, 1483), (1487, 1465, 1485), (1490, 1488, 1489), (1491, 1465, 1487), (1493, 1466, 1341), (1410, 1494, 1341), (1496, 1466, 1493), (1410, 1497, 1494), (1498, 1495, 1410), (1501, 1499, 1495), (1441, 1503, 1443), (1196, 1507, 1506), (1509, 1196, 1504), (1196, 1513, 1508), (1514, 1512, 1196), (1515, 1196, 1509), (1515, 1514, 1196), (1518, 1446, 1196), (1519, 1196, 1445), (1521, 1196, 1446), (1522, 1446, 1518), (1524, 1523, 1521), (1525, 1504, 1196), (1527, 1196, 1523), (1529, 1525, 1196), (1531, 1509, 1504), (1535, 1534, 1444), (1536, 1449, 1451), (1535, 1539, 1534), (1541, 1449, 1536), (1448, 1543, 1456), (1547, 1448, 1537), (1550, 1548, 1540), (1448, 1551, 1544), (1553, 1448, 1545), (1552, 1554, 1551), (1560, 1554, 1555), (1561, 1448, 1461), (1460, 1562, 1463), (1460, 1564, 1562), (1460, 1565, 1564), (1571, 1567, 1568), (1460, 1572, 1570), (1460, 1574, 1573), (1575, 1576, 1574), (1575, 1578, 1577), (1582, 1579, 1580), (1584, 1583, 1266), (1590, 1460, 1583), (1590, 1583, 1587), (1266, 1591, 1589), (1593, 1594, 1592), (1595, 1460, 1590), (1597, 1596, 1590), (1599, 1593, 1266), (1600, 1460, 1595), (1593, 1975, 1598), (1599, 1602, 1593), (1604, 1600, 1595), (1608, 1460, 1600), (1609, 1460, 1607), (1611, 1575, 1606), (1612, 1605, 1603), (1615, 1616, 1614), (1266, 1617, 1615), (1619, 1620, 1618), (1621, 1266, 1339), (1464, 1486, 1624), (1626, 1464, 1624), (1627, 1464, 1626), (1630, 1464, 1629), (1632, 1464, 1631), (1640, 1464, 1637), (1640, 1637, 1638), (1641, 1464, 1639), (1648, 1644, 1464), (1641, 1648, 1464), (1619, 1651, 1650), (1652, 1651, 1619), (1619, 1653, 1652), (1662, 1658, 1619), (1662, 1619, 1659), (1654, 1663, 1660), (1670, 1667, 1668), (1664, 1666, 1663), (1654, 1672, 1665), (1654, 1674, 1672), (1654, 1677, 1676), (1681, 1654, 1673), (1682, 1677, 1678), (1680, 1683, 1679), (1681, 1680, 1654), (1684, 1760, 1680), (1687, 1689, 1654), (1266, 1693, 1688), (1266, 1698, 1696), (1691, 1713, 1689), (1703, 1706, 1694), (1704, 1702, 1703), (1709, 1694, 1707), (1711, 1698, 1266), (1712, 1700, 1654), (1715, 1713, 1701), (1717, 1716, 1714), (1719, 1710, 1711), (1266, 1720, 1718), (1266, 1724, 1723), (1726, 1339, 1464), (1730, 1464, 1727), (1733, 1726, 1729), (1734, 1729, 1732), (1737, 1726, 1736), (1741, 1744, 1740), (1749, 1726, 1742), (1748, 1750, 1749), (1744, 1747, 1743), (1753, 1464, 1643), (1754, 1464, 1622), (1755, 1464, 1752), (1756, 1751, 1464), (1755, 1757, 1464), (1728, 1464, 1754), (1759, 1757, 1755), (1762, 1760, 1686), (1764, 1765, 1763), (1762, 1764, 1761), (1770, 1686, 1722), (1266, 1771, 1724), (1266, 1773, 1772), (1775, 1776, 1774), (1775, 1777, 1776), (1782, 1266, 1621), (1780, 1786, 1775), (1780, 1266, 1781), (1780, 1788, 1786), (1782, 1791, 1787), (1793, 1782, 1783), (1797, 1796, 1798), (1799, 1797, 1798), (1792, 1801, 1791), (1797, 1804, 1796), (1621, 1806, 1794), (1807, 1621, 1802), (1808, 1621, 1807), (1808, 1810, 1806), (1813, 1808, 1811), (1812, 1816, 1810), (1795, 1339, 1818), (1818, 1820, 1819), (1339, 1821, 1820), (1339, 1822, 1821), (1339, 1824, 1823), (1339, 1826, 1825), (1829, 1826, 1827), (1864, 1827, 1339), (1830, 1339, 1746), (1833, 1830, 1831), (1834, 1831, 1832), (1836, 1339, 1830), (1837, 1835, 1339), (1838, 1836, 1830), (1843, 1339, 1835), (1846, 1840, 1841), (1847, 1339, 1840), (1852, 1339, 1848), (1850, 1852, 1848), (1851, 1852, 1850), (1854, 1852, 1853), (1855, 1828, 1826), (1856, 1826, 1829), (1857, 1859, 1858), (1862, 1864, 1725), (1863, 1860, 1861), (1863, 1861, 1864), (1870, 1865, 1866), (1871, 1868, 1864), (1873, 1869, 1870), (1868, 1873, 1870), (1875, 1864, 1862), (1875, 1877, 1874), (1875, 1880, 1877), (1882, 1879, 1875), (1883, 1862, 1725), (1886, 1887, 1885), (1888, 1890, 1886), (1725, 1891, 1888), (1900, 1339, 1897), (1904, 1852, 1854), (1908, 1909, 1907), (1893, 1339, 1907), (1911, 1893, 1907), (1911, 1907, 1910), (1913, 1893, 1911), (1916, 1913, 1914), (1918, 1893, 1917), (1920, 1893, 1918), (1892, 1923, 1891), (1924, 1925, 1892), (1926, 1924, 1725), (1924, 1933, 1932), (1935, 1924, 1928), (1930, 1936, 1929), (1938, 1725, 1931), (1940, 1933, 1934), (1942, 1937, 1938), (1943, 1725, 1894), (1899, 1944, 1898), (1945, 1899, 1900), (1948, 1725, 1943), (1950, 1899, 1945), (1953, 1725, 1948), (1949, 1954, 1899), (1955, 1950, 1945), (1953, 1957, 1952), (1959, 1960, 1958), (1961, 1962, 1960), (1964, 1954, 1949), (1919, 1947, 1903), (1969, 1966, 1967), (1921, 1970, 1967), (1965, 1951, 1947), (1968, 1956, 1965), (1973, 1956, 1971), (20, 14, 17), (38, 36, 29), (40, 39, 38), (116, 101, 109), (100, 121, 122), (100, 101, 121), (124, 119, 112), (130, 119, 127), (167, 131, 129), (167, 133, 132), (167, 134, 133), (167, 119, 130), (167, 130, 131), (149, 144, 146), (159, 153, 154), (159, 154, 156), (167, 153, 159), (288, 287, 279), (283, 282, 279), (287, 284, 279), (285, 282, 283), (293, 290, 292), (293, 291, 290), (301, 299, 300), (357, 353, 351), (357, 355, 353), (356, 358, 354), (394, 390, 391), (408, 403, 406), (413, 409, 408), (421, 420, 417), (428, 427, 426), (464, 449, 456), (462, 449, 461), (466, 462, 463), (465, 463, 1045), (465, 466, 463), (505, 504, 500), (506, 503, 504), (527, 524, 519), (528, 525, 526), (530, 529, 520), (557, 555, 556), (560, 668, 559), (565, 561, 562), (565, 564, 561), (567, 563, 564), (586, 596, 585), (586, 578, 582), (599, 610, 608), (613, 611, 612), (610, 615, 614), (630, 629, 480), (628, 362, 629), (631, 362, 626), (631, 626, 627), (646, 639, 647), (650, 639, 644), (650, 644, 645), (688, 693, 622), (621, 693, 691), (621, 691, 692), (694, 689, 622), (694, 690, 689), (694, 692, 690), (694, 621, 692), (696, 650, 695), (861, 813, 858), (869, 848, 865), (893, 891, 885), (893, 889, 891), (894, 888, 892), (894, 892, 890), (886, 895, 893), (923, 921, 919), (925, 668, 919), (920, 930, 929), (1013, 1015, 1011), (1013, 1011, 1012), (1017, 1015, 1013), (1017, 1013, 1014), (1102, 1032, 1101), (1103, 1032, 1102), (1106, 1105, 1104), (1133, 1132, 1128), (1134, 1133, 1128), (1135, 1134, 1128), (1141, 1138, 1135), (1092, 1145, 1144), (1307, 1305, 1303), (1340, 1306, 1304), (1340, 1304, 1305), (1340, 1305, 1307), (1319, 1340, 1343), (1425, 1422, 1421), (1448, 1456, 1455), (1488, 1487, 1485), (1557, 1559, 1554), (1558, 1557, 1554), (1585, 1583, 1584), (1586, 1583, 1585), (1588, 1584, 1266), (1645, 1643, 1464), (1647, 1643, 1645), (1648, 1646, 1644), (1671, 1668, 1666), (1654, 1676, 1675), (1679, 1678, 1654), (1699, 1694, 1266), (1695, 1699, 1266), (1697, 1699, 1695), (1705, 1703, 1694), (1711, 1710, 1708), (1266, 1718, 1711), (1744, 1743, 1726), (1750, 1746, 1749), (1764, 1767, 1761), (1768, 1766, 1764), (1798, 1796, 1790), (1815, 1814, 1816), (1817, 1815, 1816), (1959, 1958, 1953), (1970, 1969, 1967), (1971, 1968, 1969), (5, 6, 4), (8, 10, 4), (11, 9, 10), (13, 12, 9), (17, 14, 16), (14, 20, 19), (11, 22, 13), (19, 25, 18), (21, 26, 19), (22, 28, 13), (31, 1044, 24), (32, 31, 19), (27, 33, 32), (36, 38, 37), (30, 40, 38), (1044, 40, 30), (13, 1, 0), (1044, 42, 41), (43, 31, 32), (34, 44, 13), (42, 31, 45), (47, 46, 31), (48, 47, 43), (101, 3, 1), (46, 49, 31), (51, 56, 50), (53, 57, 51), (55, 59, 54), (57, 60, 63), (61, 64, 60), (64, 63, 60), (59, 63, 65), (64, 66, 63), (63, 68, 65), (66, 67, 63), (73, 72, 63), (72, 77, 76), (73, 77, 72), (74, 78, 80), (79, 32, 33), (81, 83, 80), (73, 135, 82), (101, 84, 2), (101, 87, 84), (101, 86, 87), (89, 93, 88), (101, 93, 89), (93, 94, 92), (94, 95, 91), (101, 94, 93), (94, 97, 96), (94, 98, 97), (101, 98, 94), (101, 2, 3), (46, 104, 102), (105, 107, 101), (108, 110, 101), (110, 109, 101), (104, 111, 106), (104, 115, 111), (116, 117, 101), (112, 120, 113), (117, 121, 101), (100, 122, 118), (119, 100, 118), (112, 119, 120), (134, 167, 129), (167, 132, 125), (140, 139, 138), (140, 142, 141), (142, 145, 144), (145, 146, 144), (136, 148, 167), (147, 150, 149), (167, 151, 143), (150, 153, 152), (151, 158, 155), (151, 167, 160), (167, 164, 161), (165, 167, 162), (167, 166, 163), (167, 168, 166), (167, 123, 168), (148, 162, 167), (165, 170, 167), (170, 194, 167), (171, 172, 194), (98, 101, 173), (101, 175, 174), (193, 177, 176), (100, 193, 101), (177, 179, 178), (193, 183, 181), (193, 185, 182), (193, 187, 184), (186, 190, 188), (257, 192, 190), (119, 193, 100), (167, 193, 119), (195, 167, 194), (197, 196, 167), (198, 201, 194), (199, 200, 201), (202, 203, 201), (204, 205, 201), (208, 207, 194), (209, 208, 201), (211, 195, 194), (212, 167, 195), (257, 214, 191), (257, 215, 214), (257, 217, 215), (257, 218, 217), (257, 219, 218), (257, 220, 219), (257, 193, 167), (196, 257, 167), (213, 223, 196), (223, 225, 196), (226, 196, 225), (229, 228, 227), (233, 257, 232), (233, 234, 257), (237, 239, 238), (242, 243, 241), (257, 245, 243), (257, 244, 245), (222, 248, 221), (257, 222, 220), (257, 247, 248), (250, 252, 249), (252, 253, 251), (252, 255, 254), (252, 257, 256), (257, 261, 259), (257, 262, 261), (257, 263, 262), (238, 257, 235), (239, 264, 257), (264, 265, 257), (266, 267, 257), (257, 273, 271), (257, 277, 276), (257, 278, 277), (279, 281, 278), (279, 282, 281), (284, 283, 279), (279, 257, 288), (293, 292, 280), (257, 294, 288), (257, 298, 297), (296, 300, 295), (302, 301, 300), (268, 304, 257), (305, 306, 257), (308, 307, 257), (309, 308, 257), (310, 309, 257), (314, 313, 257), (316, 315, 257), (320, 319, 317), (321, 257, 317), (322, 321, 317), (323, 325, 257), (301, 328, 299), (257, 303, 298), (330, 329, 327), (303, 332, 331), (337, 332, 257), (335, 334, 330), (339, 338, 333), (343, 342, 339), (343, 344, 342), (344, 348, 347), (345, 349, 348), (357, 351, 341), (350, 358, 349), (357, 356, 355), (352, 348, 359), (357, 348, 358), (337, 357, 341), (366, 365, 257), (368, 367, 257), (370, 369, 367), (372, 371, 257), (374, 373, 257), (375, 374, 371), (373, 362, 257), (377, 378, 362), (378, 380, 362), (380, 381, 362), (381, 382, 362), (383, 384, 362), (387, 386, 257), (388, 363, 257), (394, 393, 389), (393, 396, 392), (397, 393, 394), (396, 399, 398), (393, 400, 399), (397, 400, 393), (405, 406, 403), (408, 409, 407), (410, 416, 413), (416, 417, 412), (422, 419, 418), (421, 422, 420), (414, 421, 416), (414, 425, 421), (426, 423, 425), (428, 430, 424), (428, 429, 430), (439, 432, 429), (434, 433, 431), (439, 434, 432), (435, 439, 438), (361, 440, 360), (361, 443, 442), (444, 415, 411), (357, 447, 441), (451, 450, 446), (357, 452, 447), (448, 414, 415), (456, 449, 445), (357, 457, 452), (453, 459, 458), (455, 460, 454), (357, 465, 457), (257, 466, 357), (459, 460, 466), (466, 428, 458), (385, 467, 362), (467, 468, 362), (468, 469, 362), (469, 470, 362), (470, 471, 362), (471, 474, 362), (473, 476, 475), (479, 478, 474), (478, 480, 474), (482, 483, 474), (483, 484, 474), (484, 486, 474), (490, 488, 487), (488, 491, 474), (492, 477, 474), (495, 497, 494), (545, 499, 496), (400, 501, 500), (502, 501, 400), (507, 506, 504), (508, 505, 500), (511, 510, 503), (515, 514, 509), (516, 515, 510), (520, 519, 512), (521, 520, 513), (522, 521, 514), (518, 523, 517), (524, 545, 519), (525, 528, 545), (520, 529, 527), (545, 533, 518), (531, 534, 545), (535, 538, 545), (545, 536, 537), (538, 540, 545), (545, 544, 539), (542, 546, 541), (545, 543, 544), (547, 549, 545), (545, 552, 548), (550, 554, 549), (545, 553, 551), (545, 493, 553), (557, 559, 668), (562, 561, 436), (568, 567, 564), (428, 569, 439), (568, 570, 567), (574, 573, 570), (580, 582, 581), (574, 596, 572), (584, 596, 576), (586, 585, 577), (466, 587, 428), (596, 588, 572), (586, 590, 596), (590, 592, 596), (596, 597, 595), (596, 601, 597), (603, 596, 598), (668, 606, 600), (602, 668, 596), (607, 602, 596), (599, 608, 604), (668, 609, 605), (609, 560, 558), (612, 611, 602), (694, 610, 599), (610, 617, 615), (620, 618, 617), (620, 619, 616), (622, 621, 611), (466, 599, 594), (629, 362, 480), (625, 624, 362), (631, 633, 362), (634, 635, 633), (637, 362, 635), (640, 639, 362), (641, 640, 637), (648, 647, 639), (651, 650, 645), (650, 466, 362), (653, 654, 637), (659, 658, 656), (545, 498, 499), (545, 663, 661), (545, 665, 663), (668, 667, 665), (668, 671, 666), (673, 675, 672), (668, 673, 671), (673, 676, 675), (687, 679, 677), (668, 687, 673), (687, 681, 679), (683, 682, 680), (683, 684, 682), (687, 686, 685), (622, 689, 688), (620, 694, 622), (694, 668, 621), (699, 700, 650), (652, 695, 650), (705, 706, 652), (652, 698, 695), (706, 707, 652), (652, 708, 698), (652, 709, 708), (707, 711, 710), (716, 722, 717), (724, 728, 727), (726, 733, 725), (730, 734, 729), (739, 738, 731), (734, 740, 739), (736, 742, 735), (739, 736, 737), (742, 744, 741), (746, 745, 743), (742, 746, 744), (739, 746, 736), (739, 751, 748), (751, 752, 750), (746, 739, 749), (739, 714, 712), (739, 713, 714), (757, 753, 754), (755, 757, 659), (753, 759, 756), (762, 761, 758), (763, 762, 753), (762, 740, 761), (764, 740, 762), (768, 767, 766), (767, 769, 739), (770, 769, 767), (771, 739, 769), (775, 776, 773), (775, 777, 776), (775, 778, 777), (687, 781, 778), (687, 785, 783), (687, 786, 686), (787, 788, 466), (789, 790, 466), (792, 796, 791), (801, 797, 798), (801, 803, 800), (803, 804, 802), (801, 806, 804), (801, 808, 806), (808, 809, 807), (808, 801, 809), (719, 812, 718), (716, 739, 722), (812, 801, 811), (819, 818, 739), (820, 819, 739), (816, 815, 821), (822, 814, 739), (823, 815, 814), (824, 825, 815), (825, 826, 815), (832, 830, 784), (687, 834, 833), (836, 838, 837), (838, 687, 839), (687, 841, 840), (687, 843, 842), (687, 847, 846), (466, 923, 668), (957, 801, 813), (815, 851, 850), (853, 852, 739), (854, 853, 739), (1046, 854, 739), (860, 859, 852), (813, 864, 858), (863, 862, 813), (813, 867, 866), (868, 867, 813), (870, 871, 957), (872, 873, 871), (873, 874, 957), (874, 875, 957), (876, 877, 957), (879, 878, 815), (815, 855, 851), (878, 880, 815), (855, 881, 857), (882, 881, 855), (687, 886, 885), (884, 888, 887), (888, 896, 887), (886, 894, 895), (894, 886, 888), (886, 898, 897), (886, 899, 898), (886, 900, 899), (886, 902, 900), (886, 903, 902), (886, 905, 904), (668, 907, 886), (912, 911, 668), (914, 913, 886), (915, 914, 886), (907, 915, 886), (917, 916, 668), (918, 917, 668), (927, 926, 668), (928, 927, 668), (920, 929, 924), (926, 931, 668), (920, 933, 930), (934, 931, 926), (920, 941, 938), (940, 939, 936), (944, 943, 668), (946, 948, 668), (947, 946, 668), (952, 951, 948), (950, 980, 953), (955, 954, 668), (980, 956, 953), (958, 801, 957), (960, 957, 959), (966, 958, 957), (886, 969, 967), (968, 969, 886), (970, 971, 969), (970, 973, 972), (913, 968, 886), (907, 977, 915), (910, 974, 907), (976, 975, 910), (956, 980, 979), (980, 983, 982), (920, 985, 980), (986, 984, 983), (920, 987, 985), (920, 990, 989), (920, 992, 991), (920, 1004, 992), (1004, 1002, 994), (997, 996, 958), (998, 801, 996), (1002, 1004, 1003), (1004, 1006, 1005), (1016, 1018, 1017), (920, 1019, 1004), (1019, 920, 1018), (1021, 1023, 1022), (1018, 1024, 1023), (920, 1027, 1026), (1027, 1029, 1028), (920, 1030, 1029), (1040, 920, 1037), (1030, 1051, 1050), (920, 1053, 1052), (920, 1056, 1054), (1059, 1057, 1055), (920, 1059, 1056), (1061, 1058, 1059), (1135, 1064, 1062), (1135, 1067, 1065), (1135, 1069, 1067), (1135, 1070, 1069), (1032, 1135, 920), (1043, 1071, 1038), (1072, 1073, 1032), (1073, 1076, 1032), (1075, 1079, 1078), (1079, 1084, 1077), (1081, 1085, 1079), (1082, 1087, 1076), (1079, 1088, 1084), (1085, 1092, 1079), (1086, 1089, 1092), (1087, 1090, 1076), (1091, 1093, 1032), (1092, 1096, 1088), (1093, 1097, 1032), (1098, 1099, 1032), (1092, 1100, 1095), (1108, 1109, 1092), (1111, 1112, 1110), (1112, 1114, 1110), (1115, 1116, 1092), (1116, 1117, 1092), (1118, 1119, 1117), (1048, 1122, 1047), (1135, 1122, 1048), (1135, 1128, 1126), (1126, 1129, 1127), (1131, 1130, 1127), (1135, 1138, 1136), (1141, 1142, 1140), (1173, 1141, 1135), (1143, 1146, 1032), (1092, 1144, 1105), (1032, 1145, 1092), (1121, 1147, 1120), (1150, 1151, 1032), (1151, 1152, 1032), (1156, 1158, 1157), (1160, 1161, 1159), (1162, 1163, 1032), (1168, 1167, 1164), (1173, 1171, 1142), (1176, 1174, 1175), (1178, 1180, 1177), (1192, 1182, 1179), (1182, 1184, 1181), (1192, 1183, 1184), (1186, 1189, 1185), (1192, 1191, 1189), (1192, 1190, 1191), (1194, 1195, 1193), (1211, 1166, 1974), (1190, 1211, 1194), (1192, 1211, 1190), (1196, 1192, 1135), (1163, 1197, 1032), (1197, 1198, 1032), (1198, 1199, 1032), (1202, 1266, 1032), (1202, 1203, 1266), (1211, 1210, 1169), (1211, 1213, 1209), (1215, 1212, 1213), (1215, 1214, 1212), (1215, 1217, 1214), (1215, 1216, 1217), (1219, 1221, 1218), (1215, 1220, 1221), (1215, 1225, 1223), (1215, 1224, 1225), (1215, 1227, 1224), (1215, 1207, 1206), (1192, 1215, 1211), (1266, 1135, 1032), (1205, 1230, 1266), (1230, 1231, 1266), (1232, 1234, 1266), (1235, 1236, 1266), (1237, 1239, 1266), (1240, 1242, 1241), (1242, 1243, 1266), (1244, 1245, 1243), (1215, 1251, 1249), (1215, 1253, 1251), (1253, 1255, 1254), (1215, 1257, 1256), (1215, 1250, 1248), (1260, 1257, 1215), (1260, 1262, 1261), (1264, 1265, 1263), (1196, 1264, 1215), (1233, 1339, 1266), (1268, 1233, 1266), (1270, 1271, 1268), (1272, 1273, 1233), (1273, 1274, 1233), (1274, 1275, 1233), (1277, 1267, 1233), (1279, 1280, 1267), (1280, 1233, 1267), (1282, 1283, 1233), (1285, 1286, 1233), (1289, 1290, 1233), (1296, 1297, 1295), (1302, 1304, 1306), (1301, 1310, 1309), (1306, 1340, 1299), (1311, 1315, 1340), (1321, 1320, 1312), (1264, 1324, 1265), (1264, 1325, 1324), (1264, 1326, 1325), (1329, 1328, 1327), (1331, 1330, 1328), (1332, 1323, 1322), (1264, 1334, 1329), (1264, 1335, 1334), (1264, 1336, 1335), (1264, 1337, 1336), (1340, 1339, 1298), (1299, 1340, 1298), (1317, 1342, 1340), (1319, 1343, 1318), (1344, 1345, 1319), (1346, 1347, 1319), (1350, 1351, 1347), (1351, 1352, 1347), (1353, 1354, 1347), (1355, 1356, 1347), (1348, 1358, 1357), (1264, 1362, 1338), (1264, 1363, 1362), (1264, 1365, 1363), (1264, 1367, 1366), (1264, 1370, 1369), (1360, 1341, 1348), (1361, 1371, 1360), (1371, 1372, 1341), (1374, 1375, 1373), (1375, 1341, 1373), (1375, 1376, 1341), (1377, 1378, 1341), (1264, 1379, 1370), (1196, 1381, 1264), (1264, 1382, 1380), (1381, 1384, 1264), (1264, 1386, 1385), (1384, 1381, 1387), (1381, 1391, 1390), (1381, 1392, 1391), (1381, 1394, 1393), (1395, 1394, 1381), (1196, 1396, 1381), (1398, 1397, 1381), (1396, 1398, 1381), (1400, 1401, 1399), (1401, 1402, 1341), (1405, 1341, 1404), (1406, 1410, 1341), (1409, 1411, 1408), (1412, 1410, 1406), (1413, 1412, 1406), (1414, 1413, 1408), (1415, 1414, 1408), (1416, 1415, 1408), (1419, 1417, 1395), (1418, 1419, 1395), (1422, 1424, 1423), (1417, 1425, 1421), (1426, 1425, 1417), (1427, 1429, 1428), (1427, 1396, 1196), (1432, 1429, 1427), (1196, 1432, 1427), (1196, 1433, 1432), (1433, 1435, 1434), (1196, 1438, 1437), (1440, 1439, 1438), (1441, 1440, 1438), (1441, 1443, 1442), (1444, 1445, 1196), (1266, 1448, 1196), (1448, 1447, 1196), (1534, 1520, 1444), (1453, 1452, 1447), (1450, 1455, 1454), (1458, 1457, 1266), (1462, 1461, 1448), (1465, 1464, 1339), (1468, 1467, 1341), (1466, 1469, 1468), (1471, 1470, 1465), (1472, 1471, 1467), (1475, 1477, 1474), (1476, 1475, 1474), (1478, 1477, 1475), (1480, 1479, 1477), (1481, 1480, 1477), (1484, 1483, 1465), (1486, 1464, 1465), (1490, 1487, 1488), (1491, 1486, 1465), (1412, 1492, 1410), (1341, 1494, 1493), (1410, 1499, 1497), (1495, 1499, 1410), (1501, 1500, 1499), (1443, 1503, 1502), (1196, 1503, 1441), (1503, 1196, 1505), (1196, 1506, 1505), (1196, 1510, 1507), (1508, 1510, 1196), (1511, 1513, 1196), (1512, 1511, 1196), (1514, 1516, 1512), (1515, 1517, 1514), (1519, 1518, 1196), (1523, 1196, 1521), (1526, 1530, 1196), (1527, 1526, 1196), (1528, 1527, 1523), (1530, 1529, 1196), (1532, 1531, 1504), (1533, 1517, 1515), (1449, 1535, 1444), (1534, 1539, 1538), (1449, 1548, 1535), (1540, 1548, 1449), (1541, 1540, 1449), (1542, 1541, 1536), (1448, 1544, 1543), (1546, 1545, 1448), (1547, 1546, 1448), (1550, 1549, 1548), (1448, 1552, 1551), (1553, 1552, 1448), (1552, 1555, 1554), (1556, 1555, 1552), (1560, 1558, 1554), (1561, 1537, 1448), (1562, 1564, 1563), (1566, 1565, 1460), (1565, 1568, 1567), (1566, 1568, 1565), (1569, 1566, 1460), (1460, 1570, 1569), (1460, 1573, 1572), (1460, 1575, 1574), (1575, 1579, 1578), (1575, 1580, 1579), (1582, 1581, 1579), (1583, 1460, 1266), (1589, 1588, 1266), (1266, 1592, 1591), (1266, 1593, 1592), (1596, 1595, 1590), (1601, 1595, 1596), (1593, 1602, 1975), (1266, 1603, 1599), (1606, 1575, 1460), (1608, 1607, 1460), (1609, 1606, 1460), (1610, 1609, 1607), (1611, 1580, 1575), (1266, 1612, 1603), (1613, 1612, 1266), (1613, 1615, 1614), (1266, 1615, 1613), (1619, 1618, 1617), (1266, 1619, 1617), (1623, 1486, 1491), (1625, 1626, 1624), (1627, 1628, 1464), (1628, 1629, 1464), (1630, 1631, 1464), (1632, 1633, 1464), (1633, 1634, 1464), (1634, 1635, 1464), (1635, 1636, 1464), (1636, 1637, 1464), (1640, 1639, 1464), (1642, 1639, 1640), (1644, 1645, 1464), (1641, 1649, 1648), (1620, 1619, 1650), (1653, 1619, 1655), (1654, 1656, 1619), (1619, 1658, 1657), (1656, 1659, 1619), (1654, 1660, 1656), (1658, 1661, 1657), (1654, 1664, 1663), (1665, 1664, 1654), (1666, 1668, 1667), (1670, 1669, 1667), (1664, 1671, 1666), (1654, 1675, 1674), (1654, 1678, 1677), (1654, 1680, 1679), (1681, 1684, 1680), (1680, 1760, 1685), (1684, 1686, 1760), (1266, 1654, 1619), (1688, 1654, 1266), (1688, 1687, 1654), (1689, 1713, 1654), (1689, 1692, 1691), (1688, 1693, 1690), (1266, 1694, 1693), (1266, 1696, 1695), (1700, 1673, 1654), (1691, 1701, 1713), (1703, 1702, 1706), (1699, 1707, 1694), (1709, 1705, 1694), (1711, 1708, 1698), (1654, 1713, 1712), (1714, 1716, 1713), (1715, 1714, 1713), (1266, 1721, 1720), (1266, 1723, 1721), (1728, 1727, 1464), (1730, 1729, 1464), (1729, 1726, 1464), (1731, 1729, 1730), (1734, 1733, 1729), (1735, 1726, 1733), (1735, 1736, 1726), (1737, 1738, 1726), (1738, 1739, 1726), (1739, 1740, 1726), (1743, 1742, 1726), (1740, 1744, 1726), (1741, 1745, 1744), (1746, 1339, 1726), (1749, 1746, 1726), (1464, 1751, 1622), (1753, 1752, 1464), (1464, 1757, 1756), (1759, 1758, 1757), (1762, 1761, 1760), (1764, 1766, 1765), (1762, 1768, 1764), (1766, 1769, 1765), (1770, 1762, 1686), (1266, 1772, 1771), (1266, 1774, 1773), (1266, 1775, 1774), (1782, 1779, 1266), (1266, 1780, 1775), (1779, 1781, 1266), (1784, 1783, 1782), (1785, 1784, 1782), (1621, 1785, 1782), (1775, 1786, 1778), (1780, 1789, 1788), (1780, 1796, 1789), (1780, 1790, 1796), (1782, 1792, 1791), (1793, 1792, 1782), (1785, 1621, 1794), (1802, 1621, 1339), (1799, 1800, 1797), (1795, 1802, 1339), (1796, 1804, 1803), (1797, 1805, 1804), (1621, 1808, 1806), (1809, 1808, 1807), (1808, 1812, 1810), (1813, 1812, 1808), (1812, 1817, 1816), (1818, 1339, 1820), (1339, 1823, 1822), (1824, 1339, 1825), (1827, 1826, 1339), (1725, 1864, 1339), (1746, 1831, 1830), (1834, 1833, 1831), (1836, 1837, 1339), (1839, 1837, 1836), (1841, 1840, 1339), (1842, 1841, 1339), (1843, 1842, 1339), (1837, 1844, 1835), (1845, 1844, 1837), (1847, 1848, 1339), (1849, 1850, 1848), (1851, 1853, 1852), (1856, 1855, 1826), (1864, 1857, 1827), (1864, 1859, 1857), (1864, 1861, 1859), (1868, 1866, 1863), (1864, 1868, 1863), (1870, 1867, 1865), (1868, 1870, 1866), (1873, 1872, 1869), (1864, 1874, 1871), (1864, 1875, 1874), (1876, 1875, 1862), (1879, 1878, 1875), (1875, 1881, 1880), (1878, 1881, 1875), (1884, 1883, 1725), (1886, 1885, 1884), (1725, 1886, 1884), (1725, 1888, 1886), (1886, 1890, 1889), (1725, 1892, 1891), (1895, 1894, 1725), (1896, 1895, 1725), (1339, 1896, 1725), (1893, 1897, 1339), (1339, 1898, 1896), (1339, 1899, 1898), (1900, 1899, 1339), (1893, 1902, 1901), (1893, 1903, 1902), (1905, 1904, 1854), (1906, 1339, 1852), (1906, 1907, 1339), (1909, 1910, 1907), (1913, 1912, 1893), (1914, 1913, 1911), (1915, 1914, 1911), (1917, 1893, 1912), (1920, 1919, 1893), (1919, 1903, 1893), (1725, 1924, 1892), (1924, 1932, 1927), (1926, 1928, 1924), (1725, 1929, 1926), (1725, 1930, 1929), (1924, 1934, 1933), (1935, 1934, 1924), (1725, 1941, 1930), (1937, 1941, 1725), (1938, 1937, 1725), (1940, 1939, 1933), (1903, 1947, 1946), (1950, 1949, 1899), (1725, 1952, 1931), (1953, 1952, 1725), (1953, 1958, 1957), (1959, 1961, 1960), (1964, 1963, 1954), (1919, 1965, 1947), (1969, 1968, 1966), (1965, 1956, 1951), (1968, 1971, 1956), (1973, 1972, 1956)])
me_mesh_001.update()

# ---- objects
ob_mycurve = bpy.data.objects.new('myCurve', me_mesh_001)

# ---- transforms, parenting, visibility, modifiers, constraints
ob_mycurve.location = (0.0, 0.0, 0.0)
_m = ob_mycurve.modifiers.new('Auto Smooth', 'NODES')
_m.node_group = ng_auto_smooth
_gi = [s.identifier for s in ng_auto_smooth.interface.items_tree if s.item_type == 'SOCKET' and s.in_out == 'INPUT']
_m[_gi[1]] = 3.142  # Angle

# ---- collection membership
scene.collection.objects.link(ob_mycurve)

# ---- scene / render settings (as saved in the file)
scene.frame_start = 1; scene.frame_end = 250; scene.frame_set(1)
scene.render.engine = 'BLENDER_EEVEE_NEXT'
scene.cycles.sampling_pattern = 'TABULATED_SOBOL'
scene.cycles.use_light_tree = False
scene.view_settings.view_transform = 'Filmic'
bpy.context.view_layer.update()

# ---- added for rendering (the .blend has no active camera and no usable light): camera, sun
cam_auto = bpy.data.cameras.new('AutoCamera')
cam_auto.lens = 50.0
cam_auto.sensor_width = 36.0
cam_auto.clip_end = 1000.0
ob_auto_camera = bpy.data.objects.new('AutoCamera', cam_auto)
scene.collection.objects.link(ob_auto_camera)
ob_auto_camera.location = (9.19796, 37.3199, 7.57278)
ob_auto_camera.rotation_euler = (1.09748, -7.21219e-08, 0.694738)
scene.camera = ob_auto_camera
light_auto_sun = bpy.data.lights.new('AutoSun', 'SUN')
light_auto_sun.energy = 3.0
light_auto_sun.angle = 0.0523599
ob_auto_sun = bpy.data.objects.new('AutoSun', light_auto_sun)
scene.collection.objects.link(ob_auto_sun)
ob_auto_sun.rotation_euler = (0.872665, 0.174533, 0.523599)
bpy.context.view_layer.update()
